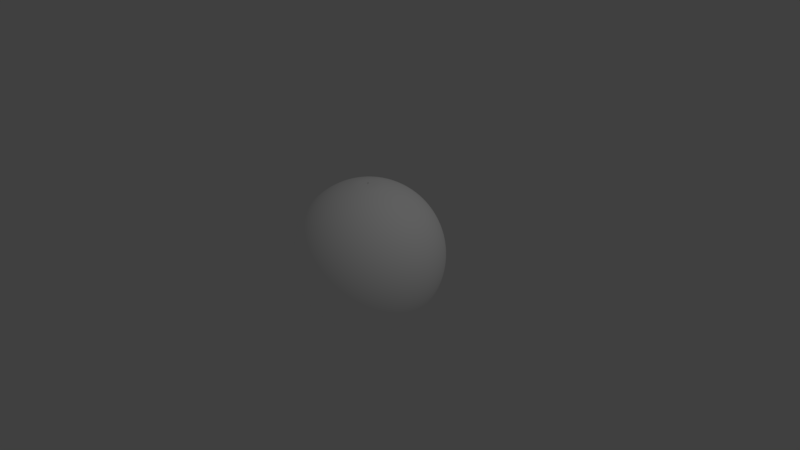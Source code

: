 # Source: Earth.blend  (saved by Blender 2.78.0; exported with 4.5.12 LTS)
import bpy
from mathutils import Matrix  # noqa: F401  (used for matrix-valued properties, if any)

bpy.ops.wm.read_factory_settings(use_empty=True)
scene = bpy.context.scene
scene.name = 'Scene'

# ---- collections
col_collection_1 = bpy.data.collections.new('Collection 1'); scene.collection.children.link(col_collection_1)

# ---- materials (node trees are filled in below, after node groups)
mat_c2 = bpy.data.materials.new('C2')
mat_c2.alpha_threshold = 0.0
mat_c2.use_transparent_shadow = False
mat_c2.diffuse_color = (1.0, 1.0, 1.0, 1.0)
mat_c2.roughness = 0.5
mat_a1 = bpy.data.materials.new('A1')
mat_a1.alpha_threshold = 0.0
mat_a1.use_transparent_shadow = False
mat_a1.diffuse_color = (1.0, 1.0, 1.0, 1.0)
mat_a1.roughness = 0.5
mat_d1 = bpy.data.materials.new('D1')
mat_d1.alpha_threshold = 0.0
mat_d1.use_transparent_shadow = False
mat_d1.diffuse_color = (1.0, 1.0, 1.0, 1.0)
mat_d1.roughness = 0.5
mat_b1 = bpy.data.materials.new('B1')
mat_b1.alpha_threshold = 0.0
mat_b1.use_transparent_shadow = False
mat_b1.diffuse_color = (1.0, 1.0, 1.0, 1.0)
mat_b1.roughness = 0.5
mat_c1 = bpy.data.materials.new('C1')
mat_c1.alpha_threshold = 0.0
mat_c1.use_transparent_shadow = False
mat_c1.diffuse_color = (1.0, 1.0, 1.0, 1.0)
mat_c1.roughness = 0.5
mat_d2 = bpy.data.materials.new('D2')
mat_d2.alpha_threshold = 0.0
mat_d2.use_transparent_shadow = False
mat_d2.diffuse_color = (1.0, 1.0, 1.0, 1.0)
mat_d2.roughness = 0.5
mat_a2 = bpy.data.materials.new('A2')
mat_a2.alpha_threshold = 0.0
mat_a2.use_transparent_shadow = False
mat_a2.diffuse_color = (1.0, 1.0, 1.0, 1.0)
mat_a2.roughness = 0.5
mat_b2 = bpy.data.materials.new('B2')
mat_b2.alpha_threshold = 0.0
mat_b2.use_transparent_shadow = False
mat_b2.diffuse_color = (1.0, 1.0, 1.0, 1.0)
mat_b2.roughness = 0.5

# ---- material node trees

# ---- world
world_world = bpy.data.worlds.new('World'); scene.world = world_world
world_world.color = (0.05088, 0.05088, 0.05088)
world_world.use_sun_shadow = False
world_world.sun_shadow_jitter_overblur = 0.0
world_world.cycles.sampling_method = 'MANUAL'

# ---- cameras
cam_camera = bpy.data.cameras.new('Camera')
cam_camera.clip_end = 100.0
cam_camera.lens = 35.0
cam_camera.sensor_width = 32.0
cam_camera.sensor_height = 18.0
cam_camera.ortho_scale = 7.314
cam_camera.dof.focus_distance = 0.0
cam_camera.dof.aperture_fstop = 128.0

# ---- lights
light_lamp = bpy.data.lights.new('Lamp', 'POINT')
light_lamp.transmission_factor = 0.0
light_lamp.cutoff_distance = 30.0
light_lamp.energy = 100.0
light_lamp.shadow_buffer_clip_start = 1.001
light_lamp.shadow_soft_size = 0.1
light_lamp.shadow_maximum_resolution = 0.006
light_lamp.use_absolute_resolution = True

# ---- meshes
me_sphere = bpy.data.meshes.new('Sphere')
me_sphere.from_pydata([(0.03806, 0.1913, 0.9808), (0.07466, 0.3753, 0.9239), (0.1084, 0.5449, 0.8315), (0.1379, 0.6935, 0.7071), (0.1622, 0.8155, 0.5556), (0.1802, 0.9061, 0.3827), (0.1913, 0.9619, 0.1951), (0.1951, 0.9808, 7.55e-08), (0.1913, 0.9619, -0.1951), (0.1802, 0.9061, -0.3827), (0.1622, 0.8155, -0.5556), (0.1379, 0.6935, -0.7071), (0.1084, 0.5449, -0.8315), (0.07466, 0.3753, -0.9239), (0.03806, 0.1913, -0.9808), (0.07466, 0.1802, 0.9808), (0.1464, 0.3536, 0.9239), (0.2126, 0.5133, 0.8315), (0.2706, 0.6533, 0.7071), (0.3182, 0.7682, 0.5556), (0.3536, 0.8536, 0.3827), (0.3753, 0.9061, 0.1951), (0.3827, 0.9239, 7.55e-08), (0.3753, 0.9061, -0.1951), (0.3536, 0.8536, -0.3827), (0.3182, 0.7682, -0.5556), (0.2706, 0.6533, -0.7071), (0.2126, 0.5133, -0.8315), (0.1464, 0.3536, -0.9239), (0.07466, 0.1802, -0.9808), (0.1084, 0.1622, 0.9808), (0.2126, 0.3182, 0.9239), (0.3087, 0.4619, 0.8315), (0.3928, 0.5879, 0.7071), (0.4619, 0.6913, 0.5556), (0.5133, 0.7682, 0.3827), (0.5449, 0.8155, 0.1951), (0.5556, 0.8315, 7.55e-08), (0.5449, 0.8155, -0.1951), (0.5133, 0.7682, -0.3827), (0.4619, 0.6913, -0.5556), (0.3928, 0.5879, -0.7071), (0.3087, 0.4619, -0.8315), (0.2126, 0.3182, -0.9239), (0.1084, 0.1622, -0.9808), (0.1379, 0.1379, 0.9808), (0.2706, 0.2706, 0.9239), (0.3928, 0.3928, 0.8315), (0.5, 0.5, 0.7071), (0.5879, 0.5879, 0.5556), (0.6533, 0.6533, 0.3827), (0.6935, 0.6935, 0.1951), (0.7071, 0.7071, 7.55e-08), (0.6935, 0.6935, -0.1951), (0.6533, 0.6533, -0.3827), (0.5879, 0.5879, -0.5556), (0.5, 0.5, -0.7071), (0.3928, 0.3928, -0.8315), (0.2706, 0.2706, -0.9239), (0.1379, 0.1379, -0.9808), (0.1622, 0.1084, 0.9808), (0.3182, 0.2126, 0.9239), (0.4619, 0.3087, 0.8315), (0.5879, 0.3928, 0.7071), (0.6913, 0.4619, 0.5556), (0.7682, 0.5133, 0.3827), (0.8155, 0.5449, 0.1951), (0.8315, 0.5556, 7.55e-08), (0.8155, 0.5449, -0.1951), (0.7682, 0.5133, -0.3827), (0.6913, 0.4619, -0.5556), (0.5879, 0.3928, -0.7071), (0.4619, 0.3087, -0.8315), (0.3182, 0.2126, -0.9239), (0.1622, 0.1084, -0.9808), (0.1802, 0.07466, 0.9808), (0.3536, 0.1464, 0.9239), (0.5133, 0.2126, 0.8315), (0.6533, 0.2706, 0.7071), (0.7682, 0.3182, 0.5556), (0.8536, 0.3536, 0.3827), (0.9061, 0.3753, 0.1951), (0.9239, 0.3827, 7.55e-08), (0.9061, 0.3753, -0.1951), (0.8536, 0.3536, -0.3827), (0.7682, 0.3182, -0.5556), (0.6533, 0.2706, -0.7071), (0.5133, 0.2126, -0.8315), (0.3536, 0.1464, -0.9239), (0.1802, 0.07466, -0.9808), (0.1913, 0.03806, 0.9808), (0.3753, 0.07466, 0.9239), (0.5449, 0.1084, 0.8315), (0.6935, 0.1379, 0.7071), (0.8155, 0.1622, 0.5556), (0.9061, 0.1802, 0.3827), (0.9619, 0.1913, 0.1951), (0.9808, 0.1951, 7.55e-08), (0.9619, 0.1913, -0.1951), (0.9061, 0.1802, -0.3827), (0.8155, 0.1622, -0.5556), (0.6935, 0.1379, -0.7071), (0.5449, 0.1084, -0.8315), (0.3753, 0.07466, -0.9239), (0.1913, 0.03806, -0.9808), (0.1951, -3.266e-07, 0.9808), (0.3827, -3.192e-07, 0.9239), (0.5556, -3.117e-07, 0.8315), (0.7071, -3.192e-07, 0.7071), (0.8315, -3.341e-07, 0.5556), (0.9239, -2.745e-07, 0.3827), (0.9808, -3.937e-07, 0.1951), (1.0, -3.788e-07, 7.55e-08), (0.9808, -3.937e-07, -0.1951), (0.9239, -2.298e-07, -0.3827), (0.8315, -3.341e-07, -0.5556), (0.7071, -3.192e-07, -0.7071), (0.5556, -3.415e-07, -0.8315), (0.3827, -3.043e-07, -0.9239), (0.1951, -3.08e-07, -0.9808), (0.1913, -0.03806, 0.9808), (0.3753, -0.07466, 0.9239), (0.5449, -0.1084, 0.8315), (0.6935, -0.138, 0.7071), (0.8155, -0.1622, 0.5556), (0.9061, -0.1802, 0.3827), (0.9619, -0.1913, 0.1951), (0.9808, -0.1951, 7.55e-08), (0.9619, -0.1913, -0.1951), (0.9061, -0.1802, -0.3827), (0.8155, -0.1622, -0.5556), (0.6935, -0.138, -0.7071), (0.5449, -0.1084, -0.8315), (0.3753, -0.07466, -0.9239), (0.1913, -0.03806, -0.9808), (0.1802, -0.07466, 0.9808), (0.3536, -0.1464, 0.9239), (0.5133, -0.2126, 0.8315), (0.6533, -0.2706, 0.7071), (0.7682, -0.3182, 0.5556), (0.8536, -0.3536, 0.3827), (0.9061, -0.3753, 0.1951), (0.9239, -0.3827, 7.55e-08), (0.9061, -0.3753, -0.1951), (0.8536, -0.3536, -0.3827), (0.7682, -0.3182, -0.5556), (0.6533, -0.2706, -0.7071), (0.5133, -0.2126, -0.8315), (0.3536, -0.1464, -0.9239), (0.1802, -0.07466, -0.9808), (0.1622, -0.1084, 0.9808), (0.3182, -0.2126, 0.9239), (0.4619, -0.3087, 0.8315), (0.5879, -0.3928, 0.7071), (0.6913, -0.4619, 0.5556), (0.7682, -0.5133, 0.3827), (0.8155, -0.5449, 0.1951), (0.8315, -0.5556, 7.55e-08), (0.8155, -0.5449, -0.1951), (0.7682, -0.5133, -0.3827), (0.6913, -0.4619, -0.5556), (0.5879, -0.3928, -0.7071), (0.4619, -0.3087, -0.8315), (0.3182, -0.2126, -0.9239), (0.1622, -0.1084, -0.9808), (0.1379, -0.138, 0.9808), (0.2706, -0.2706, 0.9239), (0.3928, -0.3928, 0.8315), (0.5, -0.5, 0.7071), (0.5879, -0.5879, 0.5556), (0.6533, -0.6533, 0.3827), (0.6935, -0.6935, 0.1951), (0.7071, -0.7071, 7.55e-08), (0.6935, -0.6935, -0.1951), (0.6533, -0.6533, -0.3827), (0.5879, -0.5879, -0.5556), (0.5, -0.5, -0.7071), (0.3928, -0.3928, -0.8315), (0.2706, -0.2706, -0.9239), (0.1379, -0.138, -0.9808), (0.1084, -0.1622, 0.9808), (0.2126, -0.3182, 0.9239), (0.3087, -0.4619, 0.8315), (0.3928, -0.5879, 0.7071), (0.4619, -0.6913, 0.5556), (0.5133, -0.7682, 0.3827), (0.5449, -0.8155, 0.1951), (0.5556, -0.8315, 7.55e-08), (0.5449, -0.8155, -0.1951), (0.5133, -0.7682, -0.3827), (0.4619, -0.6913, -0.5556), (0.3928, -0.5879, -0.7071), (0.3087, -0.4619, -0.8315), (0.2126, -0.3182, -0.9239), (0.1084, -0.1622, -0.9808), (0.07466, -0.1802, 0.9808), (0.1464, -0.3536, 0.9239), (0.2126, -0.5133, 0.8315), (0.2706, -0.6533, 0.7071), (0.3182, -0.7682, 0.5556), (0.3536, -0.8536, 0.3827), (0.3753, -0.9061, 0.1951), (0.3827, -0.9239, 7.55e-08), (0.3753, -0.9061, -0.1951), (0.3536, -0.8536, -0.3827), (0.3182, -0.7682, -0.5556), (0.2706, -0.6533, -0.7071), (0.2126, -0.5133, -0.8315), (0.1464, -0.3536, -0.9239), (0.07466, -0.1802, -0.9808), (0.03806, -0.1913, 0.9808), (0.07466, -0.3753, 0.9239), (0.1084, -0.5449, 0.8315), (0.1379, -0.6935, 0.7071), (0.1622, -0.8155, 0.5556), (0.1802, -0.9061, 0.3827), (0.1913, -0.9619, 0.1951), (0.1951, -0.9808, 7.55e-08), (0.1913, -0.9619, -0.1951), (0.1802, -0.9061, -0.3827), (0.1622, -0.8155, -0.5556), (0.1379, -0.6935, -0.7071), (0.1084, -0.5449, -0.8315), (0.07466, -0.3753, -0.9239), (0.03806, -0.1913, -0.9808), (-7.212e-09, -0.1951, 0.9808), (4.122e-08, -0.3827, 0.9239), (2.632e-08, -0.5556, 0.8315), (-2.584e-08, -0.7071, 0.7071), (-8.544e-08, -0.8315, 0.5556), (6.357e-08, -0.9239, 0.3827), (-8.544e-08, -0.9808, 0.1951), (-1.003e-07, -1.0, 7.55e-08), (-8.544e-08, -0.9808, -0.1951), (6.357e-08, -0.9239, -0.3827), (-8.544e-08, -0.8315, -0.5556), (-2.584e-08, -0.7071, -0.7071), (-1.094e-08, -0.5556, -0.8315), (3.964e-09, -0.3827, -0.9239), (3.964e-09, -0.1951, -0.9808), (-0.03806, -0.1913, 0.9808), (-0.07466, -0.3753, 0.9239), (-0.1084, -0.5449, 0.8315), (-0.1379, -0.6935, 0.7071), (-0.1622, -0.8155, 0.5556), (-0.1802, -0.9061, 0.3827), (-0.1913, -0.9619, 0.1951), (-0.1951, -0.9808, 7.55e-08), (-0.1913, -0.9619, -0.1951), (-0.1802, -0.9061, -0.3827), (-0.1622, -0.8155, -0.5556), (-0.1379, -0.6935, -0.7071), (-0.1084, -0.5449, -0.8315), (-0.07466, -0.3753, -0.9239), (-0.03806, -0.1913, -0.9808), (-0.07466, -0.1802, 0.9808), (-0.1464, -0.3536, 0.9239), (-0.2126, -0.5133, 0.8315), (-0.2706, -0.6533, 0.7071), (-0.3182, -0.7682, 0.5556), (-0.3536, -0.8536, 0.3827), (-0.3753, -0.9061, 0.1951), (-0.3827, -0.9239, 7.55e-08), (-0.3753, -0.9061, -0.1951), (-0.3536, -0.8536, -0.3827), (-0.3182, -0.7682, -0.5556), (-0.2706, -0.6533, -0.7071), (-0.2126, -0.5133, -0.8315), (-0.1464, -0.3536, -0.9239), (-0.07466, -0.1802, -0.9808), (-0.1084, -0.1622, 0.9808), (-0.2126, -0.3182, 0.9239), (-0.3087, -0.4619, 0.8315), (-0.3928, -0.5879, 0.7071), (-0.4619, -0.6913, 0.5556), (-0.5133, -0.7682, 0.3827), (-0.5449, -0.8155, 0.1951), (-0.5556, -0.8315, 7.55e-08), (-0.5449, -0.8155, -0.1951), (-0.5133, -0.7682, -0.3827), (-0.4619, -0.6913, -0.5556), (-0.3928, -0.5879, -0.7071), (-0.3087, -0.4619, -0.8315), (-0.2126, -0.3182, -0.9239), (-0.1084, -0.1622, -0.9808), (-0.1379, -0.138, 0.9808), (-0.2706, -0.2706, 0.9239), (-0.3928, -0.3928, 0.8315), (-0.5, -0.5, 0.7071), (-0.5879, -0.5879, 0.5556), (-0.6533, -0.6533, 0.3827), (-0.6935, -0.6935, 0.1951), (-0.7071, -0.7071, 7.55e-08), (-0.6935, -0.6935, -0.1951), (-0.6533, -0.6533, -0.3827), (-0.5879, -0.5879, -0.5556), (-0.5, -0.5, -0.7071), (-0.3928, -0.3928, -0.8315), (-0.2706, -0.2706, -0.9239), (-0.1379, -0.1379, -0.9808), (-0.1622, -0.1084, 0.9808), (-0.3182, -0.2126, 0.9239), (-0.4619, -0.3087, 0.8315), (-0.5879, -0.3928, 0.7071), (-0.6913, -0.4619, 0.5556), (-0.7682, -0.5133, 0.3827), (-0.8155, -0.5449, 0.1951), (-0.8315, -0.5556, 7.55e-08), (-0.8155, -0.5449, -0.1951), (-0.7682, -0.5133, -0.3827), (-0.6913, -0.4619, -0.5556), (-0.5879, -0.3928, -0.7071), (-0.4619, -0.3087, -0.8315), (-0.3182, -0.2126, -0.9239), (-0.1622, -0.1084, -0.9808), (-0.1802, -0.07466, 0.9808), (-0.3536, -0.1464, 0.9239), (-0.5133, -0.2126, 0.8315), (-0.6533, -0.2706, 0.7071), (-0.7682, -0.3182, 0.5556), (-0.8536, -0.3536, 0.3827), (-0.9061, -0.3753, 0.1951), (-0.9239, -0.3827, 7.55e-08), (-0.9061, -0.3753, -0.1951), (-0.8536, -0.3536, -0.3827), (-0.7682, -0.3182, -0.5556), (-0.6533, -0.2706, -0.7071), (-0.5133, -0.2126, -0.8315), (-0.3536, -0.1464, -0.9239), (-0.1802, -0.07466, -0.9808), (-0.1913, -0.03806, 0.9808), (-0.3753, -0.07466, 0.9239), (-0.5449, -0.1084, 0.8315), (-0.6935, -0.1379, 0.7071), (-0.8155, -0.1622, 0.5556), (-0.9061, -0.1802, 0.3827), (-0.9619, -0.1913, 0.1951), (-0.9808, -0.1951, 7.55e-08), (-0.9619, -0.1913, -0.1951), (-0.9061, -0.1802, -0.3827), (-0.8155, -0.1622, -0.5556), (-0.6935, -0.1379, -0.7071), (-0.5449, -0.1084, -0.8315), (-0.3753, -0.07466, -0.9239), (-0.1913, -0.03806, -0.9808), (-0.1951, -3.117e-07, 0.9808), (-0.3827, -2.819e-07, 0.9239), (-0.5556, -2.819e-07, 0.8315), (-0.7071, -1.851e-07, 0.7071), (-0.8315, -1.404e-07, 0.5556), (-0.9239, -3.192e-07, 0.3827), (-0.9808, -9.567e-08, 0.1951), (-1.0, -1.404e-07, 7.55e-08), (-0.9808, -9.567e-08, -0.1951), (-0.9239, -3.192e-07, -0.3827), (-0.8315, -1.404e-07, -0.5556), (-0.7071, -1.851e-07, -0.7071), (-0.5556, -2.596e-07, -0.8315), (-0.3827, -2.521e-07, -0.9239), (-0.1951, -3.155e-07, -0.9808), (-0.1913, 0.03806, 0.9808), (-0.3753, 0.07466, 0.9239), (-0.5449, 0.1084, 0.8315), (-0.6935, 0.1379, 0.7071), (-0.8155, 0.1622, 0.5556), (-0.9061, 0.1802, 0.3827), (-0.9619, 0.1913, 0.1951), (-0.9808, 0.1951, 7.55e-08), (-0.9619, 0.1913, -0.1951), (-0.9061, 0.1802, -0.3827), (-0.8155, 0.1622, -0.5556), (-0.6935, 0.1379, -0.7071), (-0.5449, 0.1084, -0.8315), (-0.3753, 0.07466, -0.9239), (-0.1913, 0.03806, -0.9808), (-0.1802, 0.07466, 0.9808), (-0.3536, 0.1464, 0.9239), (-0.5133, 0.2126, 0.8315), (-0.6533, 0.2706, 0.7071), (-0.7682, 0.3182, 0.5556), (-0.8536, 0.3536, 0.3827), (-0.9061, 0.3753, 0.1951), (-0.9239, 0.3827, 7.55e-08), (-0.9061, 0.3753, -0.1951), (-0.8536, 0.3536, -0.3827), (-0.7682, 0.3182, -0.5556), (-0.6533, 0.2706, -0.7071), (-0.5133, 0.2126, -0.8315), (-0.3536, 0.1464, -0.9239), (-0.1802, 0.07466, -0.9808), (-0.1622, 0.1084, 0.9808), (-0.3182, 0.2126, 0.9239), (-0.4619, 0.3087, 0.8315), (-0.5879, 0.3928, 0.7071), (-0.6913, 0.4619, 0.5556), (-0.7682, 0.5133, 0.3827), (-0.8155, 0.5449, 0.1951), (-0.8315, 0.5556, 7.55e-08), (-0.8155, 0.5449, -0.1951), (-0.7682, 0.5133, -0.3827), (-0.6913, 0.4619, -0.5556), (-0.5879, 0.3928, -0.7071), (-0.4619, 0.3087, -0.8315), (-0.3182, 0.2126, -0.9239), (-0.1622, 0.1084, -0.9808), (-0.1379, 0.1379, 0.9808), (-0.2706, 0.2706, 0.9239), (-0.3928, 0.3928, 0.8315), (-0.5, 0.5, 0.7071), (-0.5879, 0.5879, 0.5556), (-0.6533, 0.6533, 0.3827), (-0.6935, 0.6935, 0.1951), (-0.7071, 0.7071, 7.55e-08), (-0.6935, 0.6935, -0.1951), (-0.6533, 0.6533, -0.3827), (-0.5879, 0.5879, -0.5556), (-0.5, 0.5, -0.7071), (-0.3928, 0.3928, -0.8315), (-0.2706, 0.2706, -0.9239), (-0.1379, 0.1379, -0.9808), (-0.1084, 0.1622, 0.9808), (-0.2126, 0.3182, 0.9239), (-0.3087, 0.4619, 0.8315), (-0.3928, 0.5879, 0.7071), (-0.4619, 0.6913, 0.5556), (-0.5133, 0.7682, 0.3827), (-0.5449, 0.8155, 0.1951), (-0.5556, 0.8315, 7.55e-08), (-0.5449, 0.8155, -0.1951), (-0.5133, 0.7682, -0.3827), (-0.4619, 0.6913, -0.5556), (-0.3928, 0.5879, -0.7071), (-0.3087, 0.4619, -0.8315), (-0.2126, 0.3182, -0.9239), (-0.1084, 0.1622, -0.9808), (-0.07466, 0.1802, 0.9808), (-0.1464, 0.3536, 0.9239), (-0.2126, 0.5133, 0.8315), (-0.2706, 0.6533, 0.7071), (-0.3182, 0.7682, 0.5556), (-0.3536, 0.8536, 0.3827), (-0.3753, 0.9061, 0.1951), (-0.3827, 0.9239, 7.55e-08), (-0.3753, 0.9061, -0.1951), (-0.3536, 0.8536, -0.3827), (-0.3182, 0.7682, -0.5556), (-0.2706, 0.6533, -0.7071), (-0.2126, 0.5133, -0.8315), (-0.1464, 0.3536, -0.9239), (-0.07466, 0.1802, -0.9808), (-0.03806, 0.1913, 0.9808), (-0.07466, 0.3753, 0.9239), (-0.1084, 0.5449, 0.8315), (-0.1379, 0.6935, 0.7071), (-0.1622, 0.8155, 0.5556), (-0.1802, 0.9061, 0.3827), (-0.1913, 0.9619, 0.1951), (-0.1951, 0.9808, 7.55e-08), (-0.1913, 0.9619, -0.1951), (-0.1802, 0.9061, -0.3827), (-0.1622, 0.8155, -0.5556), (-0.1379, 0.6935, -0.7071), (-0.1084, 0.5449, -0.8315), (-0.07466, 0.3753, -0.9239), (-0.03806, 0.1913, -0.9808), (3.749e-08, 0.1951, 0.9808), (7.847e-08, 0.3827, 0.9239), (1.083e-07, 0.5556, 0.8315), (1.53e-07, 0.7071, 0.7071), (2.722e-07, 0.8315, 0.5556), (6.357e-08, 0.9239, 0.3827), (2.573e-07, 0.9808, 0.1951), (2.722e-07, 1.0, 7.55e-08), (2.573e-07, 0.9808, -0.1951), (6.357e-08, 0.9239, -0.3827), (2.722e-07, 0.8315, -0.5556), (1.53e-07, 0.7071, -0.7071), (1.232e-07, 0.5556, -0.8315), (7.847e-08, 0.3827, -0.9239), (1.514e-08, 0.1951, -0.9808), (0.01908, 0.09591, 0.9907), (0.01908, 0.09591, -0.9934), (0.03742, 0.09035, 0.9907), (0.03742, 0.09035, -0.9934), (0.05433, 0.08131, 0.9907), (0.05433, 0.08131, -0.9934), (0.06915, 0.06915, 0.9907), (0.06915, 0.06915, -0.9934), (0.08131, 0.05433, 0.9907), (0.08131, 0.05433, -0.9934), (0.09035, 0.03742, 0.9907), (0.09035, 0.03742, -0.9934), (0.09592, 0.01908, 0.9907), (0.09592, 0.01908, -0.9934), (0.09779, -3.19e-07, 0.9907), (0.09779, -3.096e-07, -0.9934), (0.09592, -0.01908, 0.9907), (0.09592, -0.01908, -0.9934), (0.09035, -0.03742, 0.9907), (0.09035, -0.03742, -0.9934), (0.08131, -0.05433, 0.9907), (0.08131, -0.05433, -0.9934), (0.06915, -0.06915, 0.9907), (0.06915, -0.06915, -0.9934), (0.05433, -0.08131, 0.9907), (0.05433, -0.08131, -0.9934), (0.03742, -0.09035, 0.9907), (0.03742, -0.09035, -0.9934), (0.01908, -0.09592, 0.9907), (0.01908, -0.09592, -0.9934), (1.816e-08, -0.09779, 0.9907), (2.376e-08, -0.09779, -0.9934), (-0.01908, -0.09592, 0.9907), (-0.01908, -0.09592, -0.9934), (-0.03742, -0.09035, 0.9907), (-0.03742, -0.09035, -0.9934), (-0.05433, -0.08131, 0.9907), (-0.05433, -0.08131, -0.9934), (-0.06915, -0.06915, 0.9907), (-0.06915, -0.06915, -0.9934), (-0.08131, -0.05433, 0.9907), (-0.08131, -0.05433, -0.9934), (-0.09035, -0.03742, 0.9907), (-0.09035, -0.03742, -0.9934), (-0.09592, -0.01908, 0.9907), (-0.09592, -0.01908, -0.9934), (-0.09779, -3.115e-07, 0.9907), (-0.09779, -3.134e-07, -0.9934), (-0.09592, 0.01908, 0.9907), (-0.09592, 0.01908, -0.9934), (-0.09035, 0.03742, 0.9907), (-0.09035, 0.03742, -0.9934), (-0.08131, 0.05433, 0.9907), (-0.08131, 0.05433, -0.9934), (-0.06915, 0.06915, 0.9907), (-0.06915, 0.06915, -0.9934), (-0.05433, 0.08131, 0.9907), (-0.05433, 0.08131, -0.9934), (-0.03742, 0.09035, 0.9907), (-0.03742, 0.09035, -0.9934), (-0.01908, 0.09591, 0.9907), (-0.01908, 0.09591, -0.9934), (4.057e-08, 0.09779, 0.9907), (2.937e-08, 0.09779, -0.9934), (0.001526, 0.007671, 0.9927), (0.001526, 0.007671, -1.004), (0.002993, 0.007226, 0.9927), (0.002993, 0.007226, -1.004), (0.004345, 0.006503, 0.9927), (0.004345, 0.006503, -1.004), (0.005531, 0.00553, 0.9927), (0.005531, 0.00553, -1.004), (0.006503, 0.004345, 0.9927), (0.006503, 0.004345, -1.004), (0.007226, 0.002993, 0.9927), (0.007226, 0.002993, -1.004), (0.007671, 0.001526, 0.9927), (0.007671, 0.001526, -1.004), (0.007822, -3.131e-07, 0.9927), (0.007822, -3.123e-07, -1.004), (0.007671, -0.001526, 0.9927), (0.007671, -0.001526, -1.004), (0.007226, -0.002993, 0.9927), (0.007226, -0.002993, -1.004), (0.006503, -0.004346, 0.9927), (0.006503, -0.004346, -1.004), (0.005531, -0.005531, 0.9927), (0.005531, -0.005531, -1.004), (0.004345, -0.006504, 0.9927), (0.004345, -0.006504, -1.004), (0.002993, -0.007226, 0.9927), (0.002993, -0.007226, -1.004), (0.001526, -0.007672, 0.9927), (0.001526, -0.007672, -1.004), (3.844e-08, -0.007822, 0.9927), (3.889e-08, -0.007822, -1.004), (-0.001526, -0.007672, 0.9927), (-0.001526, -0.007672, -1.004), (-0.002993, -0.007226, 0.9927), (-0.002993, -0.007226, -1.004), (-0.004345, -0.006504, 0.9927), (-0.004345, -0.006504, -1.004), (-0.005531, -0.005531, 0.9927), (-0.005531, -0.005531, -1.004), (-0.006503, -0.004346, 0.9927), (-0.006503, -0.004346, -1.004), (-0.007226, -0.002993, 0.9927), (-0.007226, -0.002993, -1.004), (-0.007671, -0.001526, 0.9927), (-0.007671, -0.001526, -1.004), (-0.007822, -3.125e-07, 0.9927), (-0.007822, -3.126e-07, -1.004), (-0.007671, 0.001526, 0.9927), (-0.007671, 0.001526, -1.004), (-0.007226, 0.002993, 0.9927), (-0.007226, 0.002993, -1.004), (-0.006503, 0.004345, 0.9927), (-0.006503, 0.004345, -1.004), (-0.005531, 0.00553, 0.9927), (-0.005531, 0.00553, -1.004), (-0.004345, 0.006503, 0.9927), (-0.004345, 0.006503, -1.004), (-0.002993, 0.007226, 0.9927), (-0.002993, 0.007226, -1.004), (-0.001526, 0.007671, 0.9927), (-0.001526, 0.007671, -1.004), (4.024e-08, 0.007821, 0.9927), (3.934e-08, 0.007821, -1.004)], [], [(472, 471, 6, 7), (473, 472, 7, 8), (466, 465, 0, 1), (474, 473, 8, 9), (467, 466, 1, 2), (475, 474, 9, 10), (468, 467, 2, 3), (476, 475, 10, 11), (469, 468, 3, 4), (477, 476, 11, 12), (470, 469, 4, 5), (478, 477, 12, 13), (471, 470, 5, 6), (479, 478, 13, 14), (13, 12, 27, 28), (6, 5, 20, 21), (14, 13, 28, 29), (7, 6, 21, 22), (8, 7, 22, 23), (1, 0, 15, 16), (9, 8, 23, 24), (2, 1, 16, 17), (10, 9, 24, 25), (3, 2, 17, 18), (11, 10, 25, 26), (4, 3, 18, 19), (12, 11, 26, 27), (5, 4, 19, 20), (25, 24, 39, 40), (18, 17, 32, 33), (26, 25, 40, 41), (19, 18, 33, 34), (27, 26, 41, 42), (20, 19, 34, 35), (28, 27, 42, 43), (21, 20, 35, 36), (29, 28, 43, 44), (22, 21, 36, 37), (23, 22, 37, 38), (16, 15, 30, 31), (24, 23, 38, 39), (17, 16, 31, 32), (44, 43, 58, 59), (37, 36, 51, 52), (38, 37, 52, 53), (31, 30, 45, 46), (39, 38, 53, 54), (32, 31, 46, 47), (40, 39, 54, 55), (33, 32, 47, 48), (41, 40, 55, 56), (34, 33, 48, 49), (42, 41, 56, 57), (35, 34, 49, 50), (43, 42, 57, 58), (36, 35, 50, 51), (48, 47, 62, 63), (56, 55, 70, 71), (49, 48, 63, 64), (57, 56, 71, 72), (50, 49, 64, 65), (58, 57, 72, 73), (51, 50, 65, 66), (59, 58, 73, 74), (52, 51, 66, 67), (53, 52, 67, 68), (46, 45, 60, 61), (54, 53, 68, 69), (47, 46, 61, 62), (55, 54, 69, 70), (67, 66, 81, 82), (68, 67, 82, 83), (61, 60, 75, 76), (69, 68, 83, 84), (62, 61, 76, 77), (70, 69, 84, 85), (63, 62, 77, 78), (71, 70, 85, 86), (64, 63, 78, 79), (72, 71, 86, 87), (65, 64, 79, 80), (73, 72, 87, 88), (66, 65, 80, 81), (74, 73, 88, 89), (86, 85, 100, 101), (79, 78, 93, 94), (87, 86, 101, 102), (80, 79, 94, 95), (88, 87, 102, 103), (81, 80, 95, 96), (89, 88, 103, 104), (82, 81, 96, 97), (83, 82, 97, 98), (76, 75, 90, 91), (84, 83, 98, 99), (77, 76, 91, 92), (85, 84, 99, 100), (78, 77, 92, 93), (98, 97, 112, 113), (91, 90, 105, 106), (99, 98, 113, 114), (92, 91, 106, 107), (100, 99, 114, 115), (93, 92, 107, 108), (101, 100, 115, 116), (94, 93, 108, 109), (102, 101, 116, 117), (95, 94, 109, 110), (103, 102, 117, 118), (96, 95, 110, 111), (104, 103, 118, 119), (97, 96, 111, 112), (109, 108, 123, 124), (117, 116, 131, 132), (110, 109, 124, 125), (118, 117, 132, 133), (111, 110, 125, 126), (119, 118, 133, 134), (112, 111, 126, 127), (113, 112, 127, 128), (106, 105, 120, 121), (114, 113, 128, 129), (107, 106, 121, 122), (115, 114, 129, 130), (108, 107, 122, 123), (116, 115, 130, 131), (128, 127, 142, 143), (121, 120, 135, 136), (129, 128, 143, 144), (122, 121, 136, 137), (130, 129, 144, 145), (123, 122, 137, 138), (131, 130, 145, 146), (124, 123, 138, 139), (132, 131, 146, 147), (125, 124, 139, 140), (133, 132, 147, 148), (126, 125, 140, 141), (134, 133, 148, 149), (127, 126, 141, 142), (147, 146, 161, 162), (140, 139, 154, 155), (148, 147, 162, 163), (141, 140, 155, 156), (149, 148, 163, 164), (142, 141, 156, 157), (143, 142, 157, 158), (136, 135, 150, 151), (144, 143, 158, 159), (137, 136, 151, 152), (145, 144, 159, 160), (138, 137, 152, 153), (146, 145, 160, 161), (139, 138, 153, 154), (159, 158, 173, 174), (152, 151, 166, 167), (160, 159, 174, 175), (153, 152, 167, 168), (161, 160, 175, 176), (154, 153, 168, 169), (162, 161, 176, 177), (155, 154, 169, 170), (163, 162, 177, 178), (156, 155, 170, 171), (164, 163, 178, 179), (157, 156, 171, 172), (158, 157, 172, 173), (151, 150, 165, 166), (178, 177, 192, 193), (171, 170, 185, 186), (179, 178, 193, 194), (172, 171, 186, 187), (173, 172, 187, 188), (166, 165, 180, 181), (174, 173, 188, 189), (167, 166, 181, 182), (175, 174, 189, 190), (168, 167, 182, 183), (176, 175, 190, 191), (169, 168, 183, 184), (177, 176, 191, 192), (170, 169, 184, 185), (182, 181, 196, 197), (190, 189, 204, 205), (183, 182, 197, 198), (191, 190, 205, 206), (184, 183, 198, 199), (192, 191, 206, 207), (185, 184, 199, 200), (193, 192, 207, 208), (186, 185, 200, 201), (194, 193, 208, 209), (187, 186, 201, 202), (188, 187, 202, 203), (181, 180, 195, 196), (189, 188, 203, 204), (201, 200, 215, 216), (209, 208, 223, 224), (202, 201, 216, 217), (203, 202, 217, 218), (196, 195, 210, 211), (204, 203, 218, 219), (197, 196, 211, 212), (205, 204, 219, 220), (198, 197, 212, 213), (206, 205, 220, 221), (199, 198, 213, 214), (207, 206, 221, 222), (200, 199, 214, 215), (208, 207, 222, 223), (220, 219, 234, 235), (213, 212, 227, 228), (221, 220, 235, 236), (214, 213, 228, 229), (222, 221, 236, 237), (215, 214, 229, 230), (223, 222, 237, 238), (216, 215, 230, 231), (224, 223, 238, 239), (217, 216, 231, 232), (218, 217, 232, 233), (211, 210, 225, 226), (219, 218, 233, 234), (212, 211, 226, 227), (239, 238, 253, 254), (232, 231, 246, 247), (233, 232, 247, 248), (226, 225, 240, 241), (234, 233, 248, 249), (227, 226, 241, 242), (235, 234, 249, 250), (228, 227, 242, 243), (236, 235, 250, 251), (229, 228, 243, 244), (237, 236, 251, 252), (230, 229, 244, 245), (238, 237, 252, 253), (231, 230, 245, 246), (243, 242, 257, 258), (251, 250, 265, 266), (244, 243, 258, 259), (252, 251, 266, 267), (245, 244, 259, 260), (253, 252, 267, 268), (246, 245, 260, 261), (254, 253, 268, 269), (247, 246, 261, 262), (248, 247, 262, 263), (241, 240, 255, 256), (249, 248, 263, 264), (242, 241, 256, 257), (250, 249, 264, 265), (262, 261, 276, 277), (263, 262, 277, 278), (256, 255, 270, 271), (264, 263, 278, 279), (257, 256, 271, 272), (265, 264, 279, 280), (258, 257, 272, 273), (266, 265, 280, 281), (259, 258, 273, 274), (267, 266, 281, 282), (260, 259, 274, 275), (268, 267, 282, 283), (261, 260, 275, 276), (269, 268, 283, 284), (281, 280, 295, 296), (274, 273, 288, 289), (282, 281, 296, 297), (275, 274, 289, 290), (283, 282, 297, 298), (276, 275, 290, 291), (284, 283, 298, 299), (277, 276, 291, 292), (278, 277, 292, 293), (271, 270, 285, 286), (279, 278, 293, 294), (272, 271, 286, 287), (280, 279, 294, 295), (273, 272, 287, 288), (293, 292, 307, 308), (286, 285, 300, 301), (294, 293, 308, 309), (287, 286, 301, 302), (295, 294, 309, 310), (288, 287, 302, 303), (296, 295, 310, 311), (289, 288, 303, 304), (297, 296, 311, 312), (290, 289, 304, 305), (298, 297, 312, 313), (291, 290, 305, 306), (299, 298, 313, 314), (292, 291, 306, 307), (312, 311, 326, 327), (305, 304, 319, 320), (313, 312, 327, 328), (306, 305, 320, 321), (314, 313, 328, 329), (307, 306, 321, 322), (308, 307, 322, 323), (301, 300, 315, 316), (309, 308, 323, 324), (302, 301, 316, 317), (310, 309, 324, 325), (303, 302, 317, 318), (311, 310, 325, 326), (304, 303, 318, 319), (316, 315, 330, 331), (324, 323, 338, 339), (317, 316, 331, 332), (325, 324, 339, 340), (318, 317, 332, 333), (326, 325, 340, 341), (319, 318, 333, 334), (327, 326, 341, 342), (320, 319, 334, 335), (328, 327, 342, 343), (321, 320, 335, 336), (329, 328, 343, 344), (322, 321, 336, 337), (323, 322, 337, 338), (335, 334, 349, 350), (343, 342, 357, 358), (336, 335, 350, 351), (344, 343, 358, 359), (337, 336, 351, 352), (338, 337, 352, 353), (331, 330, 345, 346), (339, 338, 353, 354), (332, 331, 346, 347), (340, 339, 354, 355), (333, 332, 347, 348), (341, 340, 355, 356), (334, 333, 348, 349), (342, 341, 356, 357), (354, 353, 368, 369), (347, 346, 361, 362), (355, 354, 369, 370), (348, 347, 362, 363), (356, 355, 370, 371), (349, 348, 363, 364), (357, 356, 371, 372), (350, 349, 364, 365), (358, 357, 372, 373), (351, 350, 365, 366), (359, 358, 373, 374), (352, 351, 366, 367), (353, 352, 367, 368), (346, 345, 360, 361), (373, 372, 387, 388), (366, 365, 380, 381), (374, 373, 388, 389), (367, 366, 381, 382), (368, 367, 382, 383), (361, 360, 375, 376), (369, 368, 383, 384), (362, 361, 376, 377), (370, 369, 384, 385), (363, 362, 377, 378), (371, 370, 385, 386), (364, 363, 378, 379), (372, 371, 386, 387), (365, 364, 379, 380), (377, 376, 391, 392), (385, 384, 399, 400), (378, 377, 392, 393), (386, 385, 400, 401), (379, 378, 393, 394), (387, 386, 401, 402), (380, 379, 394, 395), (388, 387, 402, 403), (381, 380, 395, 396), (389, 388, 403, 404), (382, 381, 396, 397), (383, 382, 397, 398), (376, 375, 390, 391), (384, 383, 398, 399), (396, 395, 410, 411), (404, 403, 418, 419), (397, 396, 411, 412), (398, 397, 412, 413), (391, 390, 405, 406), (399, 398, 413, 414), (392, 391, 406, 407), (400, 399, 414, 415), (393, 392, 407, 408), (401, 400, 415, 416), (394, 393, 408, 409), (402, 401, 416, 417), (395, 394, 409, 410), (403, 402, 417, 418), (415, 414, 429, 430), (408, 407, 422, 423), (416, 415, 430, 431), (409, 408, 423, 424), (417, 416, 431, 432), (410, 409, 424, 425), (418, 417, 432, 433), (411, 410, 425, 426), (419, 418, 433, 434), (412, 411, 426, 427), (413, 412, 427, 428), (406, 405, 420, 421), (414, 413, 428, 429), (407, 406, 421, 422), (434, 433, 448, 449), (427, 426, 441, 442), (428, 427, 442, 443), (421, 420, 435, 436), (429, 428, 443, 444), (422, 421, 436, 437), (430, 429, 444, 445), (423, 422, 437, 438), (431, 430, 445, 446), (424, 423, 438, 439), (432, 431, 446, 447), (425, 424, 439, 440), (433, 432, 447, 448), (426, 425, 440, 441), (446, 445, 460, 461), (439, 438, 453, 454), (447, 446, 461, 462), (440, 439, 454, 455), (448, 447, 462, 463), (441, 440, 455, 456), (449, 448, 463, 464), (442, 441, 456, 457), (443, 442, 457, 458), (436, 435, 450, 451), (444, 443, 458, 459), (437, 436, 451, 452), (445, 444, 459, 460), (438, 437, 452, 453), (458, 457, 472, 473), (451, 450, 465, 466), (459, 458, 473, 474), (452, 451, 466, 467), (460, 459, 474, 475), (453, 452, 467, 468), (461, 460, 475, 476), (454, 453, 468, 469), (462, 461, 476, 477), (455, 454, 469, 470), (463, 462, 477, 478), (456, 455, 470, 471), (464, 463, 478, 479), (457, 456, 471, 472), (434, 449, 539, 537), (360, 345, 526, 528), (119, 134, 497, 495), (299, 314, 521, 519), (254, 269, 515, 513), (389, 404, 533, 531), (120, 105, 494, 496), (255, 240, 512, 514), (435, 420, 536, 538), (14, 29, 483, 481), (390, 375, 530, 532), (300, 285, 518, 520), (149, 164, 501, 499), (465, 450, 540, 542), (44, 59, 487, 485), (284, 299, 519, 517), (15, 0, 480, 482), (464, 479, 543, 541), (419, 434, 537, 535), (150, 135, 498, 500), (330, 315, 522, 524), (285, 270, 516, 518), (179, 194, 505, 503), (420, 405, 534, 536), (314, 329, 523, 521), (45, 30, 484, 486), (134, 149, 499, 497), (449, 464, 541, 539), (180, 165, 502, 504), (315, 300, 520, 522), (209, 224, 509, 507), (450, 435, 538, 540), (29, 44, 485, 483), (75, 60, 488, 490), (164, 179, 503, 501), (344, 359, 527, 525), (74, 89, 491, 489), (30, 15, 482, 484), (210, 195, 506, 508), (165, 150, 500, 502), (239, 254, 513, 511), (345, 330, 524, 526), (105, 90, 492, 494), (59, 74, 489, 487), (104, 119, 495, 493), (194, 209, 507, 505), (374, 389, 531, 529), (329, 344, 525, 523), (60, 45, 486, 488), (240, 225, 510, 512), (195, 180, 504, 506), (375, 360, 528, 530), (89, 104, 493, 491), (0, 465, 542, 480), (404, 419, 535, 533), (224, 239, 511, 509), (479, 14, 481, 543), (270, 255, 514, 516), (359, 374, 529, 527), (90, 75, 490, 492), (269, 284, 517, 515), (225, 210, 508, 510), (405, 390, 532, 534), (135, 120, 496, 498), (542, 540, 604, 606), (516, 514, 578, 580), (490, 488, 552, 554), (541, 543, 607, 605), (515, 517, 581, 579), (489, 491, 555, 553), (480, 542, 606, 544), (517, 519, 583, 581), (491, 493, 557, 555), (543, 481, 545, 607), (518, 516, 580, 582), (492, 490, 554, 556), (519, 521, 585, 583), (494, 492, 556, 558), (520, 518, 582, 584), (493, 495, 559, 557), (521, 523, 587, 585), (495, 497, 561, 559), (522, 520, 584, 586), (496, 494, 558, 560), (524, 522, 586, 588), (498, 496, 560, 562), (523, 525, 589, 587), (497, 499, 563, 561), (525, 527, 591, 589), (499, 501, 565, 563), (526, 524, 588, 590), (500, 498, 562, 564), (527, 529, 593, 591), (501, 503, 567, 565), (528, 526, 590, 592), (502, 500, 564, 566), (529, 531, 595, 593), (503, 505, 569, 567), (530, 528, 592, 594), (504, 502, 566, 568), (531, 533, 597, 595), (505, 507, 571, 569), (532, 530, 594, 596), (506, 504, 568, 570), (533, 535, 599, 597), (507, 509, 573, 571), (481, 483, 547, 545), (534, 532, 596, 598), (508, 506, 570, 572), (482, 480, 544, 546), (535, 537, 601, 599), (509, 511, 575, 573), (483, 485, 549, 547), (536, 534, 598, 600), (510, 508, 572, 574), (484, 482, 546, 548), (537, 539, 603, 601), (511, 513, 577, 575), (485, 487, 551, 549), (538, 536, 600, 602), (512, 510, 574, 576), (486, 484, 548, 550), (539, 541, 605, 603), (513, 515, 579, 577), (487, 489, 553, 551), (540, 538, 602, 604), (514, 512, 576, 578), (488, 486, 550, 552)])
me_sphere.polygons.foreach_set('material_index', [3, 7, 3, 7, 3, 7, 3, 7, 3, 7, 3, 7, 3, 7, 7, 3, 7, 3, 7, 3, 7, 3, 7, 3, 7, 3, 7, 3, 7, 3, 7, 3, 7, 3, 7, 3, 7, 3, 7, 3, 7, 3, 7, 3, 7, 3, 7, 3, 7, 3, 7, 3, 7, 3, 7, 3, 3, 7, 3, 7, 3, 7, 3, 7, 3, 7, 3, 7, 3, 7, 3, 7, 3, 7, 3, 7, 3, 7, 3, 7, 3, 7, 3, 7, 7, 3, 7, 3, 7, 3, 7, 3, 7, 3, 7, 3, 7, 3, 7, 3, 7, 3, 7, 3, 7, 3, 7, 3, 7, 3, 7, 3, 1, 6, 1, 6, 1, 6, 1, 6, 1, 6, 1, 6, 1, 6, 6, 1, 6, 1, 6, 1, 6, 1, 6, 1, 6, 1, 6, 1, 6, 1, 6, 1, 6, 1, 6, 1, 6, 1, 6, 1, 6, 1, 6, 1, 6, 1, 6, 1, 6, 1, 6, 1, 6, 1, 6, 1, 6, 1, 6, 1, 6, 1, 6, 1, 6, 1, 6, 1, 6, 1, 1, 6, 1, 6, 1, 6, 1, 6, 1, 6, 1, 6, 1, 6, 1, 6, 1, 6, 1, 6, 1, 6, 1, 6, 1, 6, 1, 6, 6, 1, 6, 1, 6, 1, 6, 1, 6, 1, 6, 1, 6, 1, 5, 2, 5, 2, 5, 2, 5, 2, 5, 2, 5, 2, 5, 2, 2, 5, 2, 5, 2, 5, 2, 5, 2, 5, 2, 5, 2, 5, 2, 5, 2, 5, 2, 5, 2, 5, 2, 5, 2, 5, 2, 5, 5, 2, 5, 2, 5, 2, 5, 2, 5, 2, 5, 2, 5, 2, 5, 2, 5, 2, 5, 2, 5, 2, 5, 2, 5, 2, 5, 2, 5, 2, 5, 2, 5, 2, 5, 2, 5, 2, 5, 2, 5, 2, 2, 5, 2, 5, 2, 5, 2, 5, 2, 5, 2, 5, 2, 5, 2, 5, 2, 5, 2, 5, 2, 5, 2, 5, 2, 5, 2, 5, 0, 4, 0, 4, 0, 4, 0, 4, 0, 4, 0, 4, 0, 4, 0, 4, 0, 4, 0, 4, 0, 4, 0, 4, 0, 4, 0, 4, 4, 0, 4, 0, 4, 0, 4, 0, 4, 0, 4, 0, 4, 0, 4, 0, 4, 0, 4, 0, 4, 0, 4, 0, 4, 0, 4, 0, 0, 4, 0, 4, 0, 4, 0, 4, 0, 4, 0, 4, 0, 4, 0, 4, 0, 4, 0, 4, 0, 4, 0, 4, 0, 4, 0, 4, 0, 4, 0, 4, 0, 4, 0, 4, 0, 4, 0, 4, 0, 4, 0, 4, 0, 4, 0, 4, 0, 4, 0, 4, 0, 4, 0, 4, 0, 4, 6, 5, 5, 0, 1, 2, 4, 7, 4, 2, 6, 4, 7, 5, 3, 0, 0, 1, 2, 2, 6, 4, 5, 3, 6, 0, 1, 2, 6, 4, 7, 3, 6, 5, 7, 3, 1, 1, 5, 2, 3, 7, 7, 6, 0, 5, 3, 2, 1, 4, 7, 3, 0, 6, 7, 2, 0, 3, 5, 1, 4, 1, 4, 2, 3, 0, 5, 7, 3, 5, 7, 7, 2, 3, 5, 3, 2, 7, 5, 6, 2, 1, 2, 1, 5, 6, 5, 6, 2, 1, 0, 6, 4, 1, 0, 6, 4, 1, 0, 6, 4, 1, 0, 6, 7, 4, 1, 3, 0, 6, 7, 4, 1, 3, 0, 5, 7, 4, 2, 3, 0, 5, 7, 4, 2, 3])
_uv = me_sphere.uv_layers.new(name='UVMap')
_uv.uv.foreach_set('vector', [1.0, -0.0001588, 1.0, 0.1333, 0.875, 0.1333, 0.875, -0.0001588, 1.0, 0.8665, 1.0, 1.0, 0.875, 1.0, 0.875, 0.8665, 1.0, 0.8006, 1.0, 0.9341, 0.875, 0.9341, 0.875, 0.8006, 1.0, 0.733, 1.0, 0.8665, 0.875, 0.8665, 0.875, 0.733, 1.0, 0.6671, 1.0, 0.8006, 0.875, 0.8006, 0.875, 0.6671, 1.0, 0.5995, 1.0, 0.733, 0.875, 0.733, 0.875, 0.5995, 1.0, 0.5337, 1.0, 0.6671, 0.875, 0.6671, 0.875, 0.5337, 1.0, 0.466, 1.0, 0.5995, 0.875, 0.5995, 0.875, 0.466, 1.0, 0.4002, 1.0, 0.5337, 0.875, 0.5337, 0.875, 0.4002, 1.0, 0.3325, 1.0, 0.466, 0.875, 0.466, 0.875, 0.3325, 1.0, 0.2668, 1.0, 0.4002, 0.875, 0.4002, 0.875, 0.2668, 1.0, 0.199, 1.0, 0.3325, 0.875, 0.3325, 0.875, 0.199, 1.0, 0.1333, 1.0, 0.2668, 0.875, 0.2668, 0.875, 0.1333, 1.0, 0.06549, 1.0, 0.199, 0.875, 0.199, 0.875, 0.06549, 0.875, 0.199, 0.875, 0.3325, 0.75, 0.3325, 0.75, 0.199, 0.875, 0.1333, 0.875, 0.2668, 0.75, 0.2668, 0.75, 0.1333, 0.875, 0.06549, 0.875, 0.199, 0.75, 0.199, 0.75, 0.06549, 0.875, -0.0001588, 0.875, 0.1333, 0.75, 0.1333, 0.75, -0.0001588, 0.875, 0.8665, 0.875, 1.0, 0.75, 1.0, 0.75, 0.8665, 0.875, 0.8006, 0.875, 0.9341, 0.75, 0.9341, 0.75, 0.8006, 0.875, 0.733, 0.875, 0.8665, 0.75, 0.8665, 0.75, 0.733, 0.875, 0.6671, 0.875, 0.8006, 0.75, 0.8006, 0.75, 0.6671, 0.875, 0.5995, 0.875, 0.733, 0.75, 0.733, 0.75, 0.5995, 0.875, 0.5337, 0.875, 0.6671, 0.75, 0.6671, 0.75, 0.5337, 0.875, 0.466, 0.875, 0.5995, 0.75, 0.5995, 0.75, 0.466, 0.875, 0.4002, 0.875, 0.5337, 0.75, 0.5337, 0.75, 0.4002, 0.875, 0.3325, 0.875, 0.466, 0.75, 0.466, 0.75, 0.3325, 0.875, 0.2668, 0.875, 0.4002, 0.75, 0.4002, 0.75, 0.2668, 0.75, 0.5995, 0.75, 0.733, 0.625, 0.733, 0.625, 0.5995, 0.75, 0.5337, 0.75, 0.6671, 0.625, 0.6671, 0.625, 0.5337, 0.75, 0.466, 0.75, 0.5995, 0.625, 0.5995, 0.625, 0.466, 0.75, 0.4002, 0.75, 0.5337, 0.625, 0.5337, 0.625, 0.4002, 0.75, 0.3325, 0.75, 0.466, 0.625, 0.466, 0.625, 0.3325, 0.75, 0.2668, 0.75, 0.4002, 0.625, 0.4002, 0.625, 0.2668, 0.75, 0.199, 0.75, 0.3325, 0.625, 0.3325, 0.625, 0.199, 0.75, 0.1333, 0.75, 0.2668, 0.625, 0.2668, 0.625, 0.1333, 0.75, 0.06549, 0.75, 0.199, 0.625, 0.199, 0.625, 0.06549, 0.75, -0.0001588, 0.75, 0.1333, 0.625, 0.1333, 0.625, -0.0001588, 0.75, 0.8665, 0.75, 1.0, 0.625, 1.0, 0.625, 0.8665, 0.75, 0.8006, 0.75, 0.9341, 0.625, 0.9341, 0.625, 0.8006, 0.75, 0.733, 0.75, 0.8665, 0.625, 0.8665, 0.625, 0.733, 0.75, 0.6671, 0.75, 0.8006, 0.625, 0.8006, 0.625, 0.6671, 0.625, 0.06549, 0.625, 0.199, 0.5, 0.199, 0.5, 0.06549, 0.625, -0.0001588, 0.625, 0.1333, 0.5, 0.1333, 0.5, -0.0001588, 0.625, 0.8665, 0.625, 1.0, 0.5, 1.0, 0.5, 0.8665, 0.625, 0.8006, 0.625, 0.9341, 0.5, 0.9341, 0.5, 0.8006, 0.625, 0.733, 0.625, 0.8665, 0.5, 0.8665, 0.5, 0.733, 0.625, 0.6671, 0.625, 0.8006, 0.5, 0.8006, 0.5, 0.6671, 0.625, 0.5995, 0.625, 0.733, 0.5, 0.733, 0.5, 0.5995, 0.625, 0.5337, 0.625, 0.6671, 0.5, 0.6671, 0.5, 0.5337, 0.625, 0.466, 0.625, 0.5995, 0.5, 0.5995, 0.5, 0.466, 0.625, 0.4002, 0.625, 0.5337, 0.5, 0.5337, 0.5, 0.4002, 0.625, 0.3325, 0.625, 0.466, 0.5, 0.466, 0.5, 0.3325, 0.625, 0.2668, 0.625, 0.4002, 0.5, 0.4002, 0.5, 0.2668, 0.625, 0.199, 0.625, 0.3325, 0.5, 0.3325, 0.5, 0.199, 0.625, 0.1333, 0.625, 0.2668, 0.5, 0.2668, 0.5, 0.1333, 0.5, 0.5337, 0.5, 0.6671, 0.375, 0.6671, 0.375, 0.5337, 0.5, 0.466, 0.5, 0.5995, 0.375, 0.5995, 0.375, 0.466, 0.5, 0.4002, 0.5, 0.5337, 0.375, 0.5337, 0.375, 0.4002, 0.5, 0.3325, 0.5, 0.466, 0.375, 0.466, 0.375, 0.3325, 0.5, 0.2668, 0.5, 0.4002, 0.375, 0.4002, 0.375, 0.2668, 0.5, 0.199, 0.5, 0.3325, 0.375, 0.3325, 0.375, 0.199, 0.5, 0.1333, 0.5, 0.2668, 0.375, 0.2668, 0.375, 0.1333, 0.5, 0.06549, 0.5, 0.199, 0.375, 0.199, 0.375, 0.06549, 0.5, -0.0001588, 0.5, 0.1333, 0.375, 0.1333, 0.375, -0.0001588, 0.5, 0.8665, 0.5, 1.0, 0.375, 1.0, 0.375, 0.8665, 0.5, 0.8006, 0.5, 0.9341, 0.375, 0.9341, 0.375, 0.8006, 0.5, 0.733, 0.5, 0.8665, 0.375, 0.8665, 0.375, 0.733, 0.5, 0.6671, 0.5, 0.8006, 0.375, 0.8006, 0.375, 0.6671, 0.5, 0.5995, 0.5, 0.733, 0.375, 0.733, 0.375, 0.5995, 0.375, -0.0001588, 0.375, 0.1333, 0.25, 0.1333, 0.25, -0.0001588, 0.375, 0.8665, 0.375, 1.0, 0.25, 1.0, 0.25, 0.8665, 0.375, 0.8006, 0.375, 0.9341, 0.25, 0.9341, 0.25, 0.8006, 0.375, 0.733, 0.375, 0.8665, 0.25, 0.8665, 0.25, 0.733, 0.375, 0.6671, 0.375, 0.8006, 0.25, 0.8006, 0.25, 0.6671, 0.375, 0.5995, 0.375, 0.733, 0.25, 0.733, 0.25, 0.5995, 0.375, 0.5337, 0.375, 0.6671, 0.25, 0.6671, 0.25, 0.5337, 0.375, 0.466, 0.375, 0.5995, 0.25, 0.5995, 0.25, 0.466, 0.375, 0.4002, 0.375, 0.5337, 0.25, 0.5337, 0.25, 0.4002, 0.375, 0.3325, 0.375, 0.466, 0.25, 0.466, 0.25, 0.3325, 0.375, 0.2668, 0.375, 0.4002, 0.25, 0.4002, 0.25, 0.2668, 0.375, 0.199, 0.375, 0.3325, 0.25, 0.3325, 0.25, 0.199, 0.375, 0.1333, 0.375, 0.2668, 0.25, 0.2668, 0.25, 0.1333, 0.375, 0.06549, 0.375, 0.199, 0.25, 0.199, 0.25, 0.06549, 0.25, 0.466, 0.25, 0.5995, 0.125, 0.5995, 0.125, 0.466, 0.25, 0.4002, 0.25, 0.5337, 0.125, 0.5337, 0.125, 0.4002, 0.25, 0.3325, 0.25, 0.466, 0.125, 0.466, 0.125, 0.3325, 0.25, 0.2668, 0.25, 0.4002, 0.125, 0.4002, 0.125, 0.2668, 0.25, 0.199, 0.25, 0.3325, 0.125, 0.3325, 0.125, 0.199, 0.25, 0.1333, 0.25, 0.2668, 0.125, 0.2668, 0.125, 0.1333, 0.25, 0.06549, 0.25, 0.199, 0.125, 0.199, 0.125, 0.06549, 0.25, -0.0001588, 0.25, 0.1333, 0.125, 0.1333, 0.125, -0.0001588, 0.25, 0.8665, 0.25, 1.0, 0.125, 1.0, 0.125, 0.8665, 0.25, 0.8006, 0.25, 0.9341, 0.125, 0.9341, 0.125, 0.8006, 0.25, 0.733, 0.25, 0.8665, 0.125, 0.8665, 0.125, 0.733, 0.25, 0.6671, 0.25, 0.8006, 0.125, 0.8006, 0.125, 0.6671, 0.25, 0.5995, 0.25, 0.733, 0.125, 0.733, 0.125, 0.5995, 0.25, 0.5337, 0.25, 0.6671, 0.125, 0.6671, 0.125, 0.5337, 0.125, 0.8665, 0.125, 1.0, 2.384e-05, 1.0, 2.384e-05, 0.8665, 0.125, 0.8006, 0.125, 0.9341, 2.179e-05, 0.9341, 2.262e-05, 0.8006, 0.125, 0.733, 0.125, 0.8665, 2.384e-05, 0.8665, 2.384e-05, 0.733, 0.125, 0.6671, 0.125, 0.8006, 2.262e-05, 0.8006, 2.262e-05, 0.6671, 0.125, 0.5995, 0.125, 0.733, 2.384e-05, 0.733, 2.384e-05, 0.5995, 0.125, 0.5337, 0.125, 0.6671, 2.262e-05, 0.6671, 2.274e-05, 0.5337, 0.125, 0.466, 0.125, 0.5995, 2.384e-05, 0.5995, 2.384e-05, 0.466, 0.125, 0.4002, 0.125, 0.5337, 2.274e-05, 0.5337, 2.274e-05, 0.4002, 0.125, 0.3325, 0.125, 0.466, 2.384e-05, 0.466, 2.363e-05, 0.3325, 0.125, 0.2668, 0.125, 0.4002, 2.274e-05, 0.4002, 2.274e-05, 0.2668, 0.125, 0.199, 0.125, 0.3325, 2.363e-05, 0.3325, 2.363e-05, 0.199, 0.125, 0.1333, 0.125, 0.2668, 2.274e-05, 0.2668, 2.274e-05, 0.1333, 0.125, 0.06549, 0.125, 0.199, 2.363e-05, 0.199, 2.307e-05, 0.06549, 0.125, -0.0001588, 0.125, 0.1333, 2.274e-05, 0.1333, 2.274e-05, -0.0001588, 1.0, 0.4003, 1.0, 0.5337, 0.875, 0.5337, 0.875, 0.4003, 1.0, 0.3328, 1.0, 0.4662, 0.8749, 0.4662, 0.8749, 0.3328, 1.0, 0.2669, 1.0, 0.4003, 0.875, 0.4003, 0.875, 0.2669, 1.0, 0.1993, 1.0, 0.3328, 0.8749, 0.3328, 0.8749, 0.1993, 1.0, 0.1334, 1.0, 0.2669, 0.875, 0.2669, 0.875, 0.1334, 1.0, 0.06589, 1.0, 0.1993, 0.8749, 0.1993, 0.8749, 0.06589, 1.0, -1.174e-05, 1.0, 0.1334, 0.875, 0.1334, 0.875, -1.174e-05, 1.0, 0.8665, 1.0, 0.9999, 0.8749, 0.9999, 0.8749, 0.8665, 1.0, 0.8006, 1.0, 0.934, 0.875, 0.934, 0.875, 0.8006, 1.0, 0.7331, 1.0, 0.8665, 0.8749, 0.8665, 0.8749, 0.7331, 1.0, 0.6672, 1.0, 0.8006, 0.875, 0.8006, 0.875, 0.6672, 1.0, 0.5996, 1.0, 0.7331, 0.8749, 0.7331, 0.8749, 0.5996, 1.0, 0.5337, 1.0, 0.6672, 0.875, 0.6672, 0.875, 0.5337, 1.0, 0.4662, 1.0, 0.5996, 0.8749, 0.5996, 0.8749, 0.4662, 0.8749, 0.8665, 0.8749, 0.9999, 0.7498, 0.9999, 0.7498, 0.8665, 0.875, 0.8006, 0.875, 0.934, 0.75, 0.934, 0.75, 0.8006, 0.8749, 0.7331, 0.8749, 0.8665, 0.7498, 0.8665, 0.7498, 0.7331, 0.875, 0.6672, 0.875, 0.8006, 0.75, 0.8006, 0.75, 0.6672, 0.8749, 0.5996, 0.8749, 0.7331, 0.7498, 0.7331, 0.7498, 0.5996, 0.875, 0.5337, 0.875, 0.6672, 0.75, 0.6672, 0.75, 0.5337, 0.8749, 0.4662, 0.8749, 0.5996, 0.7498, 0.5996, 0.7498, 0.4662, 0.875, 0.4003, 0.875, 0.5337, 0.75, 0.5337, 0.75, 0.4003, 0.8749, 0.3328, 0.8749, 0.4662, 0.7498, 0.4662, 0.7498, 0.3328, 0.875, 0.2669, 0.875, 0.4003, 0.75, 0.4003, 0.75, 0.2669, 0.8749, 0.1993, 0.8749, 0.3328, 0.7498, 0.3328, 0.7498, 0.1993, 0.875, 0.1334, 0.875, 0.2669, 0.75, 0.2669, 0.75, 0.1334, 0.8749, 0.06589, 0.8749, 0.1993, 0.7498, 0.1993, 0.7498, 0.06589, 0.875, -1.174e-05, 0.875, 0.1334, 0.75, 0.1334, 0.75, -1.174e-05, 0.7498, 0.3328, 0.7498, 0.4662, 0.6247, 0.4662, 0.6247, 0.3328, 0.75, 0.2669, 0.75, 0.4003, 0.625, 0.4003, 0.625, 0.2669, 0.7498, 0.1993, 0.7498, 0.3328, 0.6247, 0.3328, 0.6247, 0.1993, 0.75, 0.1334, 0.75, 0.2669, 0.625, 0.2669, 0.625, 0.1334, 0.7498, 0.06589, 0.7498, 0.1993, 0.6247, 0.1993, 0.6247, 0.06589, 0.75, -1.174e-05, 0.75, 0.1334, 0.625, 0.1334, 0.625, -1.174e-05, 0.7498, 0.8665, 0.7498, 0.9999, 0.6247, 0.9999, 0.6247, 0.8665, 0.75, 0.8006, 0.75, 0.934, 0.625, 0.934, 0.625, 0.8006, 0.7498, 0.7331, 0.7498, 0.8665, 0.6247, 0.8665, 0.6247, 0.7331, 0.75, 0.6672, 0.75, 0.8006, 0.625, 0.8006, 0.625, 0.6672, 0.7498, 0.5996, 0.7498, 0.7331, 0.6247, 0.7331, 0.6247, 0.5996, 0.75, 0.5337, 0.75, 0.6672, 0.625, 0.6672, 0.625, 0.5337, 0.7498, 0.4662, 0.7498, 0.5996, 0.6247, 0.5996, 0.6247, 0.4662, 0.75, 0.4003, 0.75, 0.5337, 0.625, 0.5337, 0.625, 0.4003, 0.6247, 0.7331, 0.6247, 0.8665, 0.4996, 0.8665, 0.4996, 0.7331, 0.625, 0.6672, 0.625, 0.8006, 0.5, 0.8006, 0.5, 0.6672, 0.6247, 0.5996, 0.6247, 0.7331, 0.4996, 0.7331, 0.4996, 0.5996, 0.625, 0.5337, 0.625, 0.6672, 0.5, 0.6672, 0.5, 0.5337, 0.6247, 0.4662, 0.6247, 0.5996, 0.4996, 0.5996, 0.4996, 0.4662, 0.625, 0.4003, 0.625, 0.5337, 0.5, 0.5337, 0.5, 0.4003, 0.6247, 0.3328, 0.6247, 0.4662, 0.4996, 0.4662, 0.4996, 0.3328, 0.625, 0.2669, 0.625, 0.4003, 0.5, 0.4003, 0.5, 0.2669, 0.6247, 0.1993, 0.6247, 0.3328, 0.4996, 0.3328, 0.4996, 0.1993, 0.625, 0.1334, 0.625, 0.2669, 0.5, 0.2669, 0.5, 0.1334, 0.6247, 0.06589, 0.6247, 0.1993, 0.4996, 0.1993, 0.4996, 0.06589, 0.625, -1.174e-05, 0.625, 0.1334, 0.5, 0.1334, 0.5, -1.174e-05, 0.6247, 0.8665, 0.6247, 0.9999, 0.4996, 0.9999, 0.4996, 0.8665, 0.625, 0.8006, 0.625, 0.934, 0.5, 0.934, 0.5, 0.8006, 0.4996, 0.1993, 0.4996, 0.3328, 0.3745, 0.3328, 0.3745, 0.1993, 0.5, 0.1334, 0.5, 0.2669, 0.375, 0.2669, 0.375, 0.1334, 0.4996, 0.06589, 0.4996, 0.1993, 0.3745, 0.1993, 0.3745, 0.06589, 0.5, -1.174e-05, 0.5, 0.1334, 0.375, 0.1334, 0.375, -1.174e-05, 0.4996, 0.8665, 0.4996, 0.9999, 0.3745, 0.9999, 0.3745, 0.8665, 0.5, 0.8006, 0.5, 0.934, 0.375, 0.934, 0.375, 0.8006, 0.4996, 0.7331, 0.4996, 0.8665, 0.3745, 0.8665, 0.3745, 0.7331, 0.5, 0.6672, 0.5, 0.8006, 0.375, 0.8006, 0.375, 0.6672, 0.4996, 0.5996, 0.4996, 0.7331, 0.3745, 0.7331, 0.3745, 0.5996, 0.5, 0.5337, 0.5, 0.6672, 0.375, 0.6672, 0.375, 0.5337, 0.4996, 0.4662, 0.4996, 0.5996, 0.3745, 0.5996, 0.3745, 0.4662, 0.5, 0.4003, 0.5, 0.5337, 0.375, 0.5337, 0.375, 0.4003, 0.4996, 0.3328, 0.4996, 0.4662, 0.3745, 0.4662, 0.3745, 0.3328, 0.5, 0.2669, 0.5, 0.4003, 0.375, 0.4003, 0.375, 0.2669, 0.375, 0.6672, 0.375, 0.8006, 0.25, 0.8006, 0.25, 0.6672, 0.3745, 0.5996, 0.3745, 0.7331, 0.2494, 0.7331, 0.2494, 0.5996, 0.375, 0.5337, 0.375, 0.6672, 0.25, 0.6672, 0.25, 0.5337, 0.3745, 0.4662, 0.3745, 0.5996, 0.2494, 0.5996, 0.2494, 0.4662, 0.375, 0.4003, 0.375, 0.5337, 0.25, 0.5337, 0.25, 0.4003, 0.3745, 0.3328, 0.3745, 0.4662, 0.2494, 0.4662, 0.2494, 0.3328, 0.375, 0.2669, 0.375, 0.4003, 0.25, 0.4003, 0.25, 0.2669, 0.3745, 0.1993, 0.3745, 0.3328, 0.2494, 0.3328, 0.2494, 0.1993, 0.375, 0.1334, 0.375, 0.2669, 0.25, 0.2669, 0.25, 0.1334, 0.3745, 0.06589, 0.3745, 0.1993, 0.2494, 0.1993, 0.2494, 0.06589, 0.375, -1.174e-05, 0.375, 0.1334, 0.25, 0.1334, 0.25, -1.174e-05, 0.3745, 0.8665, 0.3745, 0.9999, 0.2494, 0.9999, 0.2494, 0.8665, 0.375, 0.8006, 0.375, 0.934, 0.25, 0.934, 0.25, 0.8006, 0.3745, 0.7331, 0.3745, 0.8665, 0.2494, 0.8665, 0.2494, 0.7331, 0.25, 0.1334, 0.25, 0.2669, 0.125, 0.2669, 0.125, 0.1334, 0.2494, 0.06589, 0.2494, 0.1993, 0.1243, 0.1993, 0.1243, 0.06589, 0.25, -1.174e-05, 0.25, 0.1334, 0.125, 0.1334, 0.125, -1.174e-05, 0.2494, 0.8665, 0.2494, 0.9999, 0.1243, 0.9999, 0.1243, 0.8665, 0.25, 0.8006, 0.25, 0.934, 0.125, 0.934, 0.125, 0.8006, 0.2494, 0.7331, 0.2494, 0.8665, 0.1243, 0.8665, 0.1243, 0.7331, 0.25, 0.6672, 0.25, 0.8006, 0.125, 0.8006, 0.125, 0.6672, 0.2494, 0.5996, 0.2494, 0.7331, 0.1243, 0.7331, 0.1243, 0.5996, 0.25, 0.5337, 0.25, 0.6672, 0.125, 0.6672, 0.125, 0.5337, 0.2494, 0.4662, 0.2494, 0.5996, 0.1243, 0.5996, 0.1243, 0.4662, 0.25, 0.4003, 0.25, 0.5337, 0.125, 0.5337, 0.125, 0.4003, 0.2494, 0.3328, 0.2494, 0.4662, 0.1243, 0.4662, 0.1243, 0.3328, 0.25, 0.2669, 0.25, 0.4003, 0.125, 0.4003, 0.125, 0.2669, 0.2494, 0.1993, 0.2494, 0.3328, 0.1243, 0.3328, 0.1243, 0.1993, 0.1243, 0.5996, 0.1243, 0.7331, -0.000788, 0.7331, -0.0007882, 0.5996, 0.125, 0.5337, 0.125, 0.6672, 3.976e-05, 0.6672, 3.964e-05, 0.5337, 0.1243, 0.4662, 0.1243, 0.5996, -0.0007882, 0.5996, -0.0007882, 0.4662, 0.125, 0.4003, 0.125, 0.5337, 3.964e-05, 0.5337, 3.964e-05, 0.4003, 0.1243, 0.3328, 0.1243, 0.4662, -0.0007882, 0.4662, -0.0007882, 0.3328, 0.125, 0.2669, 0.125, 0.4003, 3.964e-05, 0.4003, 3.976e-05, 0.2669, 0.1243, 0.1993, 0.1243, 0.3328, -0.0007882, 0.3328, -0.0007882, 0.1993, 0.125, 0.1334, 0.125, 0.2669, 3.976e-05, 0.2669, 3.964e-05, 0.1334, 0.1243, 0.06589, 0.1243, 0.1993, -0.0007882, 0.1993, -0.0007882, 0.06589, 0.125, -1.174e-05, 0.125, 0.1334, 3.964e-05, 0.1334, 3.964e-05, -1.174e-05, 0.1243, 0.8665, 0.1243, 0.9999, -0.0007882, 0.9999, -0.0007882, 0.8665, 0.125, 0.8006, 0.125, 0.934, 3.964e-05, 0.934, 3.976e-05, 0.8006, 0.1243, 0.7331, 0.1243, 0.8665, -0.0007882, 0.8665, -0.000788, 0.7331, 0.125, 0.6672, 0.125, 0.8006, 3.976e-05, 0.8006, 3.976e-05, 0.6672, 1.0, 0.06582, 1.0, 0.1993, 0.875, 0.1993, 0.875, 0.06582, 0.9999, -0.0002637, 0.9999, 0.1332, 0.8749, 0.1332, 0.8749, -0.0002637, 1.0, 0.8666, 1.0, 1.0, 0.875, 1.0, 0.875, 0.8666, 0.9999, 0.8006, 0.9999, 0.934, 0.8749, 0.934, 0.8749, 0.8006, 1.0, 0.7331, 1.0, 0.8666, 0.875, 0.8666, 0.875, 0.7331, 0.9999, 0.6671, 0.9999, 0.8006, 0.8749, 0.8006, 0.8749, 0.6671, 1.0, 0.5997, 1.0, 0.7331, 0.875, 0.7331, 0.875, 0.5997, 0.9999, 0.5336, 0.9999, 0.6671, 0.8749, 0.6671, 0.8749, 0.5336, 1.0, 0.4662, 1.0, 0.5997, 0.875, 0.5997, 0.875, 0.4662, 0.9999, 0.4002, 0.9999, 0.5336, 0.8749, 0.5336, 0.8749, 0.4002, 1.0, 0.3327, 1.0, 0.4662, 0.875, 0.4662, 0.875, 0.3327, 0.9999, 0.2667, 0.9999, 0.4002, 0.8749, 0.4002, 0.8749, 0.2667, 1.0, 0.1993, 1.0, 0.3327, 0.875, 0.3327, 0.875, 0.1993, 0.9999, 0.1332, 0.9999, 0.2667, 0.8749, 0.2667, 0.8749, 0.1332, 0.8749, 0.5336, 0.8749, 0.6671, 0.7499, 0.6671, 0.7499, 0.5336, 0.875, 0.4662, 0.875, 0.5997, 0.75, 0.5997, 0.75, 0.4662, 0.8749, 0.4002, 0.8749, 0.5336, 0.7499, 0.5336, 0.7499, 0.4002, 0.875, 0.3327, 0.875, 0.4662, 0.75, 0.4662, 0.75, 0.3327, 0.8749, 0.2667, 0.8749, 0.4002, 0.7499, 0.4002, 0.7499, 0.2667, 0.875, 0.1993, 0.875, 0.3327, 0.75, 0.3327, 0.75, 0.1993, 0.8749, 0.1332, 0.8749, 0.2667, 0.7499, 0.2667, 0.7499, 0.1332, 0.875, 0.06582, 0.875, 0.1993, 0.75, 0.1993, 0.75, 0.06582, 0.8749, -0.0002637, 0.8749, 0.1332, 0.7499, 0.1332, 0.7499, -0.0002637, 0.875, 0.8666, 0.875, 1.0, 0.75, 1.0, 0.75, 0.8666, 0.8749, 0.8006, 0.8749, 0.934, 0.7499, 0.934, 0.7499, 0.8006, 0.875, 0.7331, 0.875, 0.8666, 0.75, 0.8666, 0.75, 0.7331, 0.8749, 0.6671, 0.8749, 0.8006, 0.7499, 0.8006, 0.7499, 0.6671, 0.875, 0.5997, 0.875, 0.7331, 0.75, 0.7331, 0.75, 0.5997, 0.7499, -0.0002637, 0.7499, 0.1332, 0.625, 0.1332, 0.625, -0.0002637, 0.75, 0.8666, 0.75, 1.0, 0.6249, 1.0, 0.6249, 0.8666, 0.7499, 0.8006, 0.7499, 0.934, 0.625, 0.934, 0.625, 0.8006, 0.75, 0.7331, 0.75, 0.8666, 0.6249, 0.8666, 0.6249, 0.7331, 0.7499, 0.6671, 0.7499, 0.8006, 0.625, 0.8006, 0.625, 0.6671, 0.75, 0.5997, 0.75, 0.7331, 0.6249, 0.7331, 0.6249, 0.5997, 0.7499, 0.5336, 0.7499, 0.6671, 0.625, 0.6671, 0.625, 0.5336, 0.75, 0.4662, 0.75, 0.5997, 0.6249, 0.5997, 0.6249, 0.4662, 0.7499, 0.4002, 0.7499, 0.5336, 0.625, 0.5336, 0.625, 0.4002, 0.75, 0.3327, 0.75, 0.4662, 0.6249, 0.4662, 0.6249, 0.3327, 0.7499, 0.2667, 0.7499, 0.4002, 0.625, 0.4002, 0.625, 0.2667, 0.75, 0.1993, 0.75, 0.3327, 0.6249, 0.3327, 0.6249, 0.1993, 0.7499, 0.1332, 0.7499, 0.2667, 0.625, 0.2667, 0.625, 0.1332, 0.75, 0.06582, 0.75, 0.1993, 0.6249, 0.1993, 0.6249, 0.06582, 0.6249, 0.4662, 0.6249, 0.5997, 0.4999, 0.5997, 0.4999, 0.4662, 0.625, 0.4002, 0.625, 0.5336, 0.5, 0.5336, 0.5, 0.4002, 0.6249, 0.3327, 0.6249, 0.4662, 0.4999, 0.4662, 0.4999, 0.3327, 0.625, 0.2667, 0.625, 0.4002, 0.5, 0.4002, 0.5, 0.2667, 0.6249, 0.1993, 0.6249, 0.3327, 0.4999, 0.3327, 0.4999, 0.1993, 0.625, 0.1332, 0.625, 0.2667, 0.5, 0.2667, 0.5, 0.1332, 0.6249, 0.06582, 0.6249, 0.1993, 0.4999, 0.1993, 0.4999, 0.06582, 0.625, -0.0002637, 0.625, 0.1332, 0.5, 0.1332, 0.5, -0.0002637, 0.6249, 0.8666, 0.6249, 1.0, 0.4999, 1.0, 0.4999, 0.8666, 0.625, 0.8006, 0.625, 0.934, 0.5, 0.934, 0.5, 0.8006, 0.6249, 0.7331, 0.6249, 0.8666, 0.4999, 0.8666, 0.4999, 0.7331, 0.625, 0.6671, 0.625, 0.8006, 0.5, 0.8006, 0.5, 0.6671, 0.6249, 0.5997, 0.6249, 0.7331, 0.4999, 0.7331, 0.4999, 0.5997, 0.625, 0.5336, 0.625, 0.6671, 0.5, 0.6671, 0.5, 0.5336, 0.4999, 0.8666, 0.4999, 1.0, 0.3749, 1.0, 0.3749, 0.8666, 0.5, 0.8006, 0.5, 0.934, 0.375, 0.934, 0.375, 0.8006, 0.4999, 0.7331, 0.4999, 0.8666, 0.3749, 0.8666, 0.3749, 0.7331, 0.5, 0.6671, 0.5, 0.8006, 0.375, 0.8006, 0.375, 0.6671, 0.4999, 0.5997, 0.4999, 0.7331, 0.3749, 0.7331, 0.3749, 0.5997, 0.5, 0.5336, 0.5, 0.6671, 0.375, 0.6671, 0.375, 0.5336, 0.4999, 0.4662, 0.4999, 0.5997, 0.3749, 0.5997, 0.3749, 0.4662, 0.5, 0.4002, 0.5, 0.5336, 0.375, 0.5336, 0.375, 0.4002, 0.4999, 0.3327, 0.4999, 0.4662, 0.3749, 0.4662, 0.3749, 0.3327, 0.5, 0.2667, 0.5, 0.4002, 0.375, 0.4002, 0.375, 0.2667, 0.4999, 0.1993, 0.4999, 0.3327, 0.3749, 0.3327, 0.3749, 0.1993, 0.5, 0.1332, 0.5, 0.2667, 0.375, 0.2667, 0.375, 0.1332, 0.4999, 0.06582, 0.4999, 0.1993, 0.3749, 0.1993, 0.3749, 0.06582, 0.5, -0.0002637, 0.5, 0.1332, 0.375, 0.1332, 0.375, -0.0002637, 0.3749, 0.3327, 0.3749, 0.4662, 0.2498, 0.4662, 0.2498, 0.3327, 0.375, 0.2667, 0.375, 0.4002, 0.25, 0.4002, 0.25, 0.2667, 0.3749, 0.1993, 0.3749, 0.3327, 0.2498, 0.3327, 0.2498, 0.1993, 0.375, 0.1332, 0.375, 0.2667, 0.25, 0.2667, 0.25, 0.1332, 0.3749, 0.06582, 0.3749, 0.1993, 0.2498, 0.1993, 0.2498, 0.06582, 0.375, -0.0002637, 0.375, 0.1332, 0.25, 0.1332, 0.25, -0.0002637, 0.3749, 0.8666, 0.3749, 1.0, 0.2498, 1.0, 0.2498, 0.8666, 0.375, 0.8006, 0.375, 0.934, 0.25, 0.934, 0.25, 0.8006, 0.3749, 0.7331, 0.3749, 0.8666, 0.2498, 0.8666, 0.2498, 0.7331, 0.375, 0.6671, 0.375, 0.8006, 0.25, 0.8006, 0.25, 0.6671, 0.3749, 0.5997, 0.3749, 0.7331, 0.2498, 0.7331, 0.2498, 0.5997, 0.375, 0.5336, 0.375, 0.6671, 0.25, 0.6671, 0.25, 0.5336, 0.3749, 0.4662, 0.3749, 0.5997, 0.2498, 0.5997, 0.2498, 0.4662, 0.375, 0.4002, 0.375, 0.5336, 0.25, 0.5336, 0.25, 0.4002, 0.25, 0.8006, 0.25, 0.934, 0.125, 0.934, 0.125, 0.8006, 0.2498, 0.7331, 0.2498, 0.8666, 0.1248, 0.8666, 0.1248, 0.7331, 0.25, 0.6671, 0.25, 0.8006, 0.125, 0.8006, 0.125, 0.6671, 0.2498, 0.5997, 0.2498, 0.7331, 0.1248, 0.7331, 0.1248, 0.5997, 0.25, 0.5336, 0.25, 0.6671, 0.125, 0.6671, 0.125, 0.5336, 0.2498, 0.4662, 0.2498, 0.5997, 0.1248, 0.5997, 0.1248, 0.4662, 0.25, 0.4002, 0.25, 0.5336, 0.125, 0.5336, 0.125, 0.4002, 0.2498, 0.3327, 0.2498, 0.4662, 0.1248, 0.4662, 0.1248, 0.3327, 0.25, 0.2667, 0.25, 0.4002, 0.125, 0.4002, 0.125, 0.2667, 0.2498, 0.1993, 0.2498, 0.3327, 0.1248, 0.3327, 0.1248, 0.1993, 0.25, 0.1332, 0.25, 0.2667, 0.125, 0.2667, 0.125, 0.1332, 0.2498, 0.06582, 0.2498, 0.1993, 0.1248, 0.1993, 0.1248, 0.06582, 0.25, -0.0002637, 0.25, 0.1332, 0.125, 0.1332, 0.125, -0.0002637, 0.2498, 0.8666, 0.2498, 1.0, 0.1248, 1.0, 0.1248, 0.8666, 0.125, 0.2667, 0.125, 0.4002, 1.106e-05, 0.4002, 1.13e-05, 0.2667, 0.1248, 0.1993, 0.1248, 0.3327, -0.0002366, 0.3327, -0.0002366, 0.1993, 0.125, 0.1332, 0.125, 0.2667, 1.13e-05, 0.2667, 1.106e-05, 0.1332, 0.1248, 0.06582, 0.1248, 0.1993, -0.0002366, 0.1993, -0.000236, 0.06582, 0.125, -0.0002637, 0.125, 0.1332, 1.106e-05, 0.1332, 1.106e-05, -0.0002637, 0.1248, 0.8666, 0.1248, 1.0, -0.000237, 1.0, -0.000237, 0.8666, 0.125, 0.8006, 0.125, 0.934, 1.201e-05, 0.934, 1.153e-05, 0.8006, 0.1248, 0.7331, 0.1248, 0.8666, -0.000237, 0.8666, -0.0002368, 0.7331, 0.125, 0.6671, 0.125, 0.8006, 1.153e-05, 0.8006, 1.153e-05, 0.6671, 0.1248, 0.5997, 0.1248, 0.7331, -0.0002368, 0.7331, -0.000237, 0.5997, 0.125, 0.5336, 0.125, 0.6671, 1.153e-05, 0.6671, 1.106e-05, 0.5336, 0.1248, 0.4662, 0.1248, 0.5997, -0.000237, 0.5997, -0.000237, 0.4662, 0.125, 0.4002, 0.125, 0.5336, 1.106e-05, 0.5336, 1.106e-05, 0.4002, 0.1248, 0.3327, 0.1248, 0.4662, -0.000237, 0.4662, -0.0002366, 0.3327, 1.0, 0.7332, 1.0, 0.8667, 0.8752, 0.8667, 0.8752, 0.7332, 1.0, 0.6672, 1.0, 0.8007, 0.875, 0.8007, 0.875, 0.6672, 1.0, 0.5998, 1.0, 0.7332, 0.8752, 0.7332, 0.8752, 0.5998, 1.0, 0.5338, 1.0, 0.6672, 0.875, 0.6672, 0.875, 0.5338, 1.0, 0.4663, 1.0, 0.5998, 0.8752, 0.5998, 0.8752, 0.4663, 1.0, 0.4003, 1.0, 0.5338, 0.875, 0.5338, 0.875, 0.4003, 1.0, 0.3328, 1.0, 0.4663, 0.8752, 0.4663, 0.8752, 0.3328, 1.0, 0.2669, 1.0, 0.4003, 0.875, 0.4003, 0.875, 0.2669, 1.0, 0.1994, 1.0, 0.3328, 0.8752, 0.3328, 0.8752, 0.1994, 1.0, 0.1334, 1.0, 0.2669, 0.875, 0.2669, 0.875, 0.1334, 1.0, 0.06588, 1.0, 0.1994, 0.8752, 0.1994, 0.8752, 0.06588, 1.0, 2.98e-07, 1.0, 0.1334, 0.875, 0.1334, 0.875, -5.931e-06, 1.0, 0.8667, 1.0, 1.0, 0.8752, 1.0, 0.8752, 0.8667, 1.0, 0.8007, 1.0, 0.9341, 0.875, 0.9341, 0.875, 0.8007, 0.8752, 0.1994, 0.8752, 0.3328, 0.7502, 0.3328, 0.7502, 0.1994, 0.875, 0.1334, 0.875, 0.2669, 0.75, 0.2669, 0.75, 0.1334, 0.8752, 0.06588, 0.8752, 0.1994, 0.7502, 0.1994, 0.7502, 0.06588, 0.875, -5.931e-06, 0.875, 0.1334, 0.75, 0.1334, 0.75, -1.213e-05, 0.8752, 0.8667, 0.8752, 1.0, 0.7502, 1.0, 0.7502, 0.8667, 0.875, 0.8007, 0.875, 0.9341, 0.75, 0.9341, 0.75, 0.8007, 0.8752, 0.7332, 0.8752, 0.8667, 0.7502, 0.8667, 0.7502, 0.7332, 0.875, 0.6672, 0.875, 0.8007, 0.75, 0.8007, 0.75, 0.6672, 0.8752, 0.5998, 0.8752, 0.7332, 0.7502, 0.7332, 0.7502, 0.5998, 0.875, 0.5338, 0.875, 0.6672, 0.75, 0.6672, 0.75, 0.5338, 0.8752, 0.4663, 0.8752, 0.5998, 0.7502, 0.5998, 0.7502, 0.4663, 0.875, 0.4003, 0.875, 0.5338, 0.75, 0.5338, 0.75, 0.4003, 0.8752, 0.3328, 0.8752, 0.4663, 0.7502, 0.4663, 0.7502, 0.3328, 0.875, 0.2669, 0.875, 0.4003, 0.75, 0.4003, 0.75, 0.2669, 0.75, 0.6672, 0.75, 0.8007, 0.625, 0.8007, 0.625, 0.6672, 0.7502, 0.5998, 0.7502, 0.7332, 0.6251, 0.7332, 0.6251, 0.5998, 0.75, 0.5338, 0.75, 0.6672, 0.625, 0.6672, 0.625, 0.5338, 0.7502, 0.4663, 0.7502, 0.5998, 0.6251, 0.5998, 0.6251, 0.4663, 0.75, 0.4003, 0.75, 0.5338, 0.625, 0.5338, 0.625, 0.4003, 0.7502, 0.3328, 0.7502, 0.4663, 0.6251, 0.4663, 0.6251, 0.3328, 0.75, 0.2669, 0.75, 0.4003, 0.625, 0.4003, 0.625, 0.2669, 0.7502, 0.1994, 0.7502, 0.3328, 0.6251, 0.3328, 0.6251, 0.1994, 0.75, 0.1334, 0.75, 0.2669, 0.625, 0.2669, 0.625, 0.1334, 0.7502, 0.06588, 0.7502, 0.1994, 0.6251, 0.1994, 0.6251, 0.06588, 0.75, -1.213e-05, 0.75, 0.1334, 0.625, 0.1334, 0.625, -1.839e-05, 0.7502, 0.8667, 0.7502, 1.0, 0.6251, 1.0, 0.6251, 0.8667, 0.75, 0.8007, 0.75, 0.9341, 0.625, 0.9341, 0.625, 0.8007, 0.7502, 0.7332, 0.7502, 0.8667, 0.6251, 0.8667, 0.6251, 0.7332, 0.625, 0.1334, 0.625, 0.2669, 0.5, 0.2669, 0.5, 0.1334, 0.6251, 0.06588, 0.6251, 0.1994, 0.5001, 0.1994, 0.5001, 0.06588, 0.625, -1.839e-05, 0.625, 0.1334, 0.5, 0.1334, 0.5, -2.459e-05, 0.6251, 0.8667, 0.6251, 1.0, 0.5001, 1.0, 0.5001, 0.8667, 0.625, 0.8007, 0.625, 0.9341, 0.5, 0.9341, 0.5, 0.8007, 0.6251, 0.7332, 0.6251, 0.8667, 0.5001, 0.8667, 0.5001, 0.7332, 0.625, 0.6672, 0.625, 0.8007, 0.5, 0.8007, 0.5, 0.6672, 0.6251, 0.5998, 0.6251, 0.7332, 0.5001, 0.7332, 0.5001, 0.5998, 0.625, 0.5338, 0.625, 0.6672, 0.5, 0.6672, 0.5, 0.5338, 0.6251, 0.4663, 0.6251, 0.5998, 0.5001, 0.5998, 0.5001, 0.4663, 0.625, 0.4003, 0.625, 0.5338, 0.5, 0.5338, 0.5, 0.4003, 0.6251, 0.3328, 0.6251, 0.4663, 0.5001, 0.4663, 0.5001, 0.3328, 0.625, 0.2669, 0.625, 0.4003, 0.5, 0.4003, 0.5, 0.2669, 0.6251, 0.1994, 0.6251, 0.3328, 0.5001, 0.3328, 0.5001, 0.1994, 0.5001, 0.5998, 0.5001, 0.7332, 0.3751, 0.7332, 0.3751, 0.5998, 0.5, 0.5338, 0.5, 0.6672, 0.375, 0.6672, 0.375, 0.5338, 0.5001, 0.4663, 0.5001, 0.5998, 0.3751, 0.5998, 0.3751, 0.4663, 0.5, 0.4003, 0.5, 0.5338, 0.375, 0.5338, 0.375, 0.4003, 0.5001, 0.3328, 0.5001, 0.4663, 0.3751, 0.4663, 0.3751, 0.3328, 0.5, 0.2669, 0.5, 0.4003, 0.375, 0.4003, 0.375, 0.2669, 0.5001, 0.1994, 0.5001, 0.3328, 0.3751, 0.3328, 0.3751, 0.1994, 0.5, 0.1334, 0.5, 0.2669, 0.375, 0.2669, 0.375, 0.1334, 0.5001, 0.06588, 0.5001, 0.1994, 0.3751, 0.1994, 0.3751, 0.06588, 0.5, -2.459e-05, 0.5, 0.1334, 0.375, 0.1334, 0.375, -3.085e-05, 0.5001, 0.8667, 0.5001, 1.0, 0.3751, 1.0, 0.3751, 0.8667, 0.5, 0.8007, 0.5, 0.9341, 0.375, 0.9341, 0.375, 0.8007, 0.5001, 0.7332, 0.5001, 0.8667, 0.3751, 0.8667, 0.3751, 0.7332, 0.5, 0.6672, 0.5, 0.8007, 0.375, 0.8007, 0.375, 0.6672, 0.3751, 0.06588, 0.3751, 0.1994, 0.2501, 0.1994, 0.2501, 0.06588, 0.375, -3.085e-05, 0.375, 0.1334, 0.25, 0.1334, 0.25, -3.698e-05, 0.3751, 0.8667, 0.3751, 1.0, 0.2501, 1.0, 0.2501, 0.8667, 0.375, 0.8007, 0.375, 0.9341, 0.25, 0.9341, 0.25, 0.8006, 0.3751, 0.7332, 0.3751, 0.8667, 0.2501, 0.8667, 0.2501, 0.7332, 0.375, 0.6672, 0.375, 0.8007, 0.25, 0.8006, 0.25, 0.6672, 0.3751, 0.5998, 0.3751, 0.7332, 0.2501, 0.7332, 0.2501, 0.5998, 0.375, 0.5338, 0.375, 0.6672, 0.25, 0.6672, 0.25, 0.5338, 0.3751, 0.4663, 0.3751, 0.5998, 0.2501, 0.5998, 0.2501, 0.4663, 0.375, 0.4003, 0.375, 0.5338, 0.25, 0.5338, 0.25, 0.4003, 0.3751, 0.3328, 0.3751, 0.4663, 0.2501, 0.4663, 0.2501, 0.3328, 0.375, 0.2669, 0.375, 0.4003, 0.25, 0.4003, 0.25, 0.2669, 0.3751, 0.1994, 0.3751, 0.3328, 0.2501, 0.3328, 0.2501, 0.1994, 0.375, 0.1334, 0.375, 0.2669, 0.25, 0.2669, 0.25, 0.1334, 0.2501, 0.4663, 0.2501, 0.5998, 0.1251, 0.5998, 0.1251, 0.4663, 0.25, 0.4003, 0.25, 0.5338, 0.125, 0.5337, 0.125, 0.4003, 0.2501, 0.3328, 0.2501, 0.4663, 0.1251, 0.4663, 0.1251, 0.3328, 0.25, 0.2669, 0.25, 0.4003, 0.125, 0.4003, 0.125, 0.2669, 0.2501, 0.1994, 0.2501, 0.3328, 0.1251, 0.3328, 0.1251, 0.1994, 0.25, 0.1334, 0.25, 0.2669, 0.125, 0.2669, 0.125, 0.1334, 0.2501, 0.06588, 0.2501, 0.1994, 0.1251, 0.1994, 0.1251, 0.06588, 0.25, -3.698e-05, 0.25, 0.1334, 0.125, 0.1334, 0.125, -4.336e-05, 0.2501, 0.8667, 0.2501, 1.0, 0.1251, 1.0, 0.1251, 0.8667, 0.25, 0.8006, 0.25, 0.9341, 0.125, 0.9341, 0.125, 0.8006, 0.2501, 0.7332, 0.2501, 0.8667, 0.1251, 0.8667, 0.1251, 0.7332, 0.25, 0.6672, 0.25, 0.8006, 0.125, 0.8006, 0.125, 0.6672, 0.2501, 0.5998, 0.2501, 0.7332, 0.1251, 0.7332, 0.1251, 0.5998, 0.25, 0.5338, 0.25, 0.6672, 0.125, 0.6672, 0.125, 0.5337, 0.1251, 0.8667, 0.1251, 1.0, 8.47e-05, 1.0, 8.47e-05, 0.8667, 0.125, 0.8006, 0.125, 0.9341, -2.921e-05, 0.9341, -2.271e-05, 0.8006, 0.1251, 0.7332, 0.1251, 0.8667, 8.47e-05, 0.8667, 8.482e-05, 0.7332, 0.125, 0.6672, 0.125, 0.8006, -2.271e-05, 0.8006, -1.591e-05, 0.6672, 0.1251, 0.5998, 0.1251, 0.7332, 8.482e-05, 0.7332, 8.458e-05, 0.5998, 0.125, 0.5337, 0.125, 0.6672, -1.591e-05, 0.6672, -9.358e-06, 0.5337, 0.1251, 0.4663, 0.1251, 0.5998, 8.458e-05, 0.5998, 8.47e-05, 0.4663, 0.125, 0.4003, 0.125, 0.5337, -9.358e-06, 0.5337, -2.682e-06, 0.4003, 0.1251, 0.3328, 0.1251, 0.4663, 8.47e-05, 0.4663, 8.47e-05, 0.3328, 0.125, 0.2669, 0.125, 0.4003, -2.682e-06, 0.4003, 4.202e-06, 0.2668, 0.1251, 0.1994, 0.1251, 0.3328, 8.47e-05, 0.3328, 8.47e-05, 0.1994, 0.125, 0.1334, 0.125, 0.2669, 4.202e-06, 0.2668, 1.064e-05, 0.1334, 0.1251, 0.06588, 0.1251, 0.1994, 8.47e-05, 0.1994, 8.482e-05, 0.06588, 0.125, -4.336e-05, 0.125, 0.1334, 1.064e-05, 0.1334, 1.729e-05, -4.956e-05, 0.3751, 0.06588, 0.2501, 0.06588, 0.2501, -3.439e-05, 0.3751, -3.439e-05, 0.875, 0.9341, 1.0, 0.9341, 1.0, 1.0, 0.875, 1.0, 1.0, 0.06589, 0.8749, 0.06589, 0.8749, -7.48e-06, 1.0, -7.987e-06, 0.4999, 0.06582, 0.3749, 0.06582, 0.3749, -9.274e-05, 0.4999, -9.274e-05, 0.875, 0.06582, 0.75, 0.06582, 0.75, -9.274e-05, 0.875, -9.274e-05, 0.7502, 0.06588, 0.6251, 0.06588, 0.6251, -3.439e-05, 0.7502, -3.439e-05, 0.875, 0.934, 1.0, 0.934, 1.0, 0.9999, 0.875, 0.9999, 0.7499, 0.934, 0.8749, 0.934, 0.8749, 1.0, 0.7499, 1.0, 0.25, 0.9341, 0.375, 0.9341, 0.375, 1.0, 0.25, 1.0, 0.875, 0.06549, 0.75, 0.06549, 0.75, -0.0004463, 0.875, -0.0004463, 0.625, 0.9341, 0.75, 0.9341, 0.75, 1.0, 0.625, 1.0, 0.375, 0.934, 0.5, 0.934, 0.5, 1.0, 0.375, 1.0, 0.7498, 0.06589, 0.6247, 0.06589, 0.6247, -7.48e-06, 0.7498, -7.48e-06, -2.921e-05, 0.9341, 0.125, 0.9341, 0.125, 1.0, -3.254e-05, 1.0, 0.625, 0.06549, 0.5, 0.06549, 0.5, -0.0004463, 0.625, -0.0004463, 0.6249, 0.06582, 0.4999, 0.06582, 0.4999, -9.274e-05, 0.6249, -9.274e-05, 0.75, 0.9341, 0.875, 0.9341, 0.875, 1.0, 0.75, 1.0, 0.1251, 0.06588, 8.482e-05, 0.06588, 8.458e-05, -3.439e-05, 0.1251, -3.439e-05, 0.5001, 0.06588, 0.3751, 0.06588, 0.3751, -3.439e-05, 0.5001, -3.439e-05, 0.625, 0.934, 0.75, 0.934, 0.75, 0.9999, 0.625, 0.9999, 0.125, 0.934, 0.25, 0.934, 0.25, 1.0, 0.125, 1.0, 0.5, 0.934, 0.625, 0.934, 0.625, 1.0, 0.5, 1.0, 0.4996, 0.06589, 0.3745, 0.06589, 0.3745, -7.48e-06, 0.4996, -7.48e-06, 0.375, 0.9341, 0.5, 0.9341, 0.5, 1.0, 0.375, 1.0, 0.3749, 0.06582, 0.2498, 0.06582, 0.2498, -9.322e-05, 0.3749, -9.274e-05, 0.5, 0.9341, 0.625, 0.9341, 0.625, 1.0, 0.5, 1.0, 0.8749, 0.06589, 0.7498, 0.06589, 0.7498, -7.48e-06, 0.8749, -7.48e-06, 0.2501, 0.06588, 0.1251, 0.06588, 0.1251, -3.439e-05, 0.2501, -3.439e-05, 0.375, 0.934, 0.5, 0.934, 0.5, 0.9999, 0.375, 0.9999, 0.25, 0.934, 0.375, 0.934, 0.375, 1.0, 0.25, 1.0, 0.2494, 0.06589, 0.1243, 0.06589, 0.1243, -7.48e-06, 0.2494, -7.48e-06, 0.125, 0.9341, 0.25, 0.9341, 0.25, 1.0, 0.125, 1.0, 0.75, 0.06549, 0.625, 0.06549, 0.625, -0.0004463, 0.75, -0.0004463, 0.25, 0.9341, 0.375, 0.9341, 0.375, 1.0, 0.25, 1.0, 0.6247, 0.06589, 0.4996, 0.06589, 0.4996, -7.48e-06, 0.6247, -7.48e-06, 0.1248, 0.06582, -0.000236, 0.06582, -0.000235, -9.322e-05, 0.1248, -9.322e-05, 0.375, 0.06549, 0.25, 0.06549, 0.25, -0.0004463, 0.375, -0.0004463, 0.625, 0.9341, 0.75, 0.9341, 0.75, 1.0, 0.625, 1.0, 0.125, 0.934, 0.25, 0.934, 0.25, 0.9999, 0.125, 0.9999, 0.5, 0.934, 0.625, 0.934, 0.625, 0.9999, 0.5, 0.9999, 1.0, 0.06582, 0.875, 0.06582, 0.875, -9.274e-05, 1.0, -9.274e-05, 1.201e-05, 0.934, 0.125, 0.934, 0.125, 1.0, 1.296e-05, 1.0, 2.179e-05, 0.9341, 0.125, 0.9341, 0.125, 1.0, 2.083e-05, 1.0, 0.5, 0.06549, 0.375, 0.06549, 0.375, -0.0004463, 0.5, -0.0004463, 0.125, 0.06549, 2.307e-05, 0.06549, 2.196e-05, -0.0004463, 0.125, -0.0004463, 0.3745, 0.06589, 0.2494, 0.06589, 0.2494, -7.48e-06, 0.3745, -7.48e-06, 0.8752, 0.06588, 0.7502, 0.06588, 0.7502, -3.439e-05, 0.8752, -3.439e-05, 0.2498, 0.06582, 0.1248, 0.06582, 0.1248, -9.322e-05, 0.2498, -9.322e-05, 0.375, 0.9341, 0.5, 0.9341, 0.5, 1.0, 0.375, 1.0, 0.8749, 0.934, 0.9999, 0.934, 0.9999, 1.0, 0.8749, 1.0, 0.25, 0.934, 0.375, 0.934, 0.375, 0.9999, 0.25, 0.9999, 0.75, 0.9341, 0.875, 0.9341, 0.875, 1.0, 0.75, 1.0, 0.25, 0.06549, 0.125, 0.06549, 0.125, -0.0004463, 0.25, -0.0004463, 0.875, 0.9341, 1.0, 0.9341, 1.0, 1.0, 0.875, 1.0, 0.6251, 0.06588, 0.5001, 0.06588, 0.5001, -3.439e-05, 0.6251, -3.439e-05, 0.1243, 0.06589, -0.0007882, 0.06589, -0.000788, -7.48e-06, 0.1243, -7.48e-06, 1.0, 0.06549, 0.875, 0.06549, 0.875, -0.0004463, 1.0, -0.0004463, 0.625, 0.934, 0.7499, 0.934, 0.7499, 1.0, 0.625, 1.0, 1.0, 0.06588, 0.8752, 0.06588, 0.8752, -3.439e-05, 1.0, -3.439e-05, 0.125, 0.9341, 0.25, 0.9341, 0.25, 1.0, 0.125, 1.0, 0.75, 0.06582, 0.6249, 0.06582, 0.6249, -9.274e-05, 0.75, -9.274e-05, 3.964e-05, 0.934, 0.125, 0.934, 0.125, 0.9999, 3.976e-05, 0.9999, 0.5, 0.9341, 0.625, 0.9341, 0.625, 1.0, 0.5, 1.0, 0.75, 0.934, 0.875, 0.934, 0.875, 0.9999, 0.75, 0.9999, -3.254e-05, 1.0, 0.125, 1.0, 0.125, 1.0, -3.254e-05, 1.0, 0.625, 1.0, 0.7499, 1.0, 0.7499, 1.0, 0.625, 1.0, 0.25, 1.0, 0.375, 1.0, 0.375, 1.0, 0.25, 1.0, 0.1251, -3.439e-05, 8.458e-05, -3.439e-05, 8.458e-05, -3.439e-05, 0.1251, -3.439e-05, 0.75, -9.274e-05, 0.6249, -9.274e-05, 0.6249, -9.274e-05, 0.75, -9.274e-05, 0.375, -0.0004463, 0.25, -0.0004463, 0.25, -0.0004463, 0.375, -0.0004463, 0.875, 1.0, 1.0, 1.0, 1.0, 1.0, 0.875, 1.0, 0.6249, -9.274e-05, 0.4999, -9.274e-05, 0.4999, -9.274e-05, 0.6249, -9.274e-05, 0.25, -0.0004463, 0.125, -0.0004463, 0.125, -0.0004463, 0.25, -0.0004463, 1.0, -0.0004463, 0.875, -0.0004463, 0.875, -0.0004463, 1.0, -0.0004463, 0.5, 1.0, 0.625, 1.0, 0.625, 1.0, 0.5, 1.0, 0.125, 1.0, 0.25, 1.0, 0.25, 1.0, 0.125, 1.0, 0.4999, -9.274e-05, 0.3749, -9.274e-05, 0.3749, -9.274e-05, 0.4999, -9.274e-05, 2.083e-05, 1.0, 0.125, 1.0, 0.125, 1.0, 2.083e-05, 1.0, 0.375, 1.0, 0.5, 1.0, 0.5, 1.0, 0.375, 1.0, 0.125, -0.0004463, 2.196e-05, -0.0004463, 2.196e-05, -0.0004463, 0.125, -0.0004463, 0.3749, -9.274e-05, 0.2498, -9.322e-05, 0.2498, -9.322e-05, 0.3749, -9.274e-05, 1.0, -7.987e-06, 0.8749, -7.48e-06, 0.8749, -7.48e-06, 1.0, -7.987e-06, 0.25, 1.0, 0.375, 1.0, 0.375, 1.0, 0.25, 1.0, 0.875, 0.9999, 1.0, 0.9999, 1.0, 0.9999, 0.875, 0.9999, 0.125, 1.0, 0.25, 1.0, 0.25, 1.0, 0.125, 1.0, 0.75, 0.9999, 0.875, 0.9999, 0.875, 0.9999, 0.75, 0.9999, 0.2498, -9.322e-05, 0.1248, -9.322e-05, 0.1248, -9.322e-05, 0.2498, -9.322e-05, 0.8749, -7.48e-06, 0.7498, -7.48e-06, 0.7498, -7.48e-06, 0.8749, -7.48e-06, 0.1248, -9.322e-05, -0.000235, -9.322e-05, -0.000235, -9.322e-05, 0.1248, -9.322e-05, 0.7498, -7.48e-06, 0.6247, -7.48e-06, 0.6247, -7.48e-06, 0.7498, -7.48e-06, 1.296e-05, 1.0, 0.125, 1.0, 0.125, 1.0, 1.296e-05, 1.0, 0.625, 0.9999, 0.75, 0.9999, 0.75, 0.9999, 0.625, 0.9999, 1.0, -3.439e-05, 0.8752, -3.439e-05, 0.8752, -3.439e-05, 1.0, -3.439e-05, 0.6247, -7.48e-06, 0.4996, -7.48e-06, 0.4996, -7.48e-06, 0.6247, -7.48e-06, 0.875, 1.0, 1.0, 1.0, 1.0, 1.0, 0.875, 1.0, 0.5, 0.9999, 0.625, 0.9999, 0.625, 0.9999, 0.5, 0.9999, 0.8752, -3.439e-05, 0.7502, -3.439e-05, 0.7502, -3.439e-05, 0.8752, -3.439e-05, 0.4996, -7.48e-06, 0.3745, -7.48e-06, 0.3745, -7.48e-06, 0.4996, -7.48e-06, 0.75, 1.0, 0.875, 1.0, 0.875, 1.0, 0.75, 1.0, 0.375, 0.9999, 0.5, 0.9999, 0.5, 0.9999, 0.375, 0.9999, 0.7502, -3.439e-05, 0.6251, -3.439e-05, 0.6251, -3.439e-05, 0.7502, -3.439e-05, 0.3745, -7.48e-06, 0.2494, -7.48e-06, 0.2494, -7.48e-06, 0.3745, -7.48e-06, 0.625, 1.0, 0.75, 1.0, 0.75, 1.0, 0.625, 1.0, 0.25, 0.9999, 0.375, 0.9999, 0.375, 0.9999, 0.25, 0.9999, 0.6251, -3.439e-05, 0.5001, -3.439e-05, 0.5001, -3.439e-05, 0.6251, -3.439e-05, 0.2494, -7.48e-06, 0.1243, -7.48e-06, 0.1243, -7.48e-06, 0.2494, -7.48e-06, 0.875, -0.0004463, 0.75, -0.0004463, 0.75, -0.0004463, 0.875, -0.0004463, 0.5, 1.0, 0.625, 1.0, 0.625, 1.0, 0.5, 1.0, 0.125, 0.9999, 0.25, 0.9999, 0.25, 0.9999, 0.125, 0.9999, 0.75, 1.0, 0.875, 1.0, 0.875, 1.0, 0.75, 1.0, 0.5001, -3.439e-05, 0.3751, -3.439e-05, 0.3751, -3.439e-05, 0.5001, -3.439e-05, 0.1243, -7.48e-06, -0.000788, -7.48e-06, -0.000788, -7.48e-06, 0.1243, -7.48e-06, 0.75, -0.0004463, 0.625, -0.0004463, 0.625, -0.0004463, 0.75, -0.0004463, 0.375, 1.0, 0.5, 1.0, 0.5, 1.0, 0.375, 1.0, 3.976e-05, 0.9999, 0.125, 0.9999, 0.125, 0.9999, 3.976e-05, 0.9999, 0.625, 1.0, 0.75, 1.0, 0.75, 1.0, 0.625, 1.0, 0.3751, -3.439e-05, 0.2501, -3.439e-05, 0.2501, -3.439e-05, 0.3751, -3.439e-05, 1.0, -9.274e-05, 0.875, -9.274e-05, 0.875, -9.274e-05, 1.0, -9.274e-05, 0.625, -0.0004463, 0.5, -0.0004463, 0.5, -0.0004463, 0.625, -0.0004463, 0.25, 1.0, 0.375, 1.0, 0.375, 1.0, 0.25, 1.0, 0.8749, 1.0, 0.9999, 1.0, 0.9999, 1.0, 0.8749, 1.0, 0.5, 1.0, 0.625, 1.0, 0.625, 1.0, 0.5, 1.0, 0.2501, -3.439e-05, 0.1251, -3.439e-05, 0.1251, -3.439e-05, 0.2501, -3.439e-05, 0.875, -9.274e-05, 0.75, -9.274e-05, 0.75, -9.274e-05, 0.875, -9.274e-05, 0.5, -0.0004463, 0.375, -0.0004463, 0.375, -0.0004463, 0.5, -0.0004463, 0.125, 1.0, 0.25, 1.0, 0.25, 1.0, 0.125, 1.0, 0.7499, 1.0, 0.8749, 1.0, 0.8749, 1.0, 0.7499, 1.0, 0.375, 1.0, 0.5, 1.0, 0.5, 1.0, 0.375, 1.0])
me_sphere.materials.append(mat_c2)
me_sphere.materials.append(mat_a1)
me_sphere.materials.append(mat_d1)
me_sphere.materials.append(mat_b1)
me_sphere.materials.append(mat_c1)
me_sphere.materials.append(mat_d2)
me_sphere.materials.append(mat_a2)
me_sphere.materials.append(mat_b2)
me_sphere.use_remesh_preserve_volume = False
me_sphere.use_remesh_preserve_attributes = False
me_sphere.use_mirror_vertex_groups = False
me_sphere.update()

# ---- objects
ob_sphere = bpy.data.objects.new('Sphere', me_sphere)
ob_lamp = bpy.data.objects.new('Lamp', light_lamp)
ob_camera = bpy.data.objects.new('Camera', cam_camera)

# ---- transforms, parenting, visibility, modifiers, constraints
ob_sphere.location = (0.0, 0.0, 0.0)
ob_sphere.lineart.crease_threshold = 0.0
_m = ob_sphere.modifiers.new('Subsurf', 'SUBSURF')
_m.uv_smooth = 'PRESERVE_CORNERS'
_m.levels = 4
_m.render_levels = 4
_m.show_only_control_edges = False
ob_lamp.location = (4.076, 1.005, 5.904)
ob_lamp.rotation_euler = (0.6503, 0.05522, 1.866)
ob_lamp.lock_rotations_4d = False
ob_lamp.empty_display_type = 'ARROWS'
ob_lamp.color = (0.0, 0.0, 0.0, 0.0)
ob_lamp.lineart.crease_threshold = 0.0
ob_camera.location = (7.481, -6.508, 5.344)
ob_camera.rotation_euler = (1.109, 0.0, 0.8149)
ob_camera.lock_rotations_4d = False
ob_camera.empty_display_type = 'ARROWS'
ob_camera.color = (0.0, 0.0, 0.0, 0.0)
ob_camera.display_type = 'WIRE'
ob_camera.lineart.crease_threshold = 0.0

# ---- collection membership
col_collection_1.objects.link(ob_sphere)
col_collection_1.objects.link(ob_lamp)
col_collection_1.objects.link(ob_camera)

# ---- scene / render settings (as saved in the file)
scene.camera = ob_camera
scene.frame_start = 1; scene.frame_end = 250; scene.frame_set(1)
scene.render.engine = 'BLENDER_EEVEE_NEXT'
scene.render.resolution_percentage = 50
scene.render.dither_intensity = 0.0
scene.cycles.use_denoising = False
scene.cycles.samples = 128
scene.cycles.sampling_pattern = 'TABULATED_SOBOL'
scene.cycles.light_sampling_threshold = 0.0
scene.cycles.use_adaptive_sampling = False
scene.cycles.use_light_tree = False
scene.cycles.blur_glossy = 0.0
scene.cycles.sample_clamp_indirect = 0.0
scene.view_settings.view_transform = 'Standard'
bpy.context.view_layer.update()
